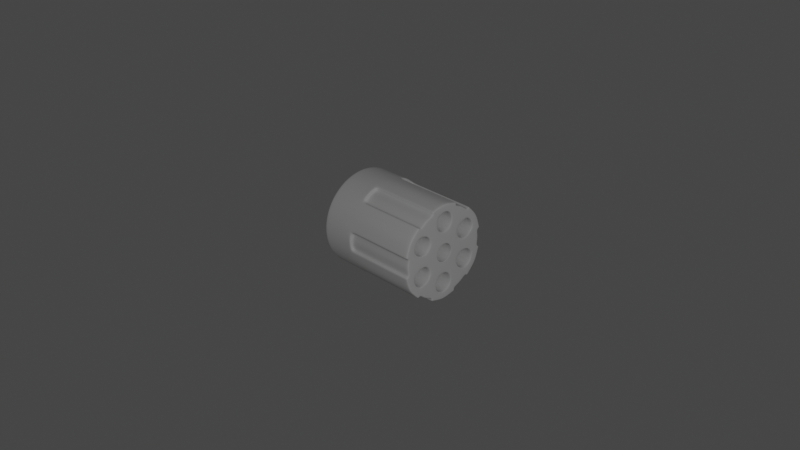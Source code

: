 # Source: revolver-cylinder.blend  (saved by Blender 2.83.20; exported with 4.5.12 LTS)
import bpy
from mathutils import Matrix  # noqa: F401  (used for matrix-valued properties, if any)

bpy.ops.wm.read_factory_settings(use_empty=True)
scene = bpy.context.scene
scene.name = 'Scene'

# ---- collections
col_collection = bpy.data.collections.new('Collection'); scene.collection.children.link(col_collection)

# ---- node groups
ng_auto_smooth = bpy.data.node_groups.new('Auto Smooth', 'GeometryNodeTree')
_s = ng_auto_smooth.interface.new_socket(name='Geometry', in_out='OUTPUT', socket_type='NodeSocketGeometry')
_s = ng_auto_smooth.interface.new_socket(name='Geometry', in_out='INPUT', socket_type='NodeSocketGeometry')
_s = ng_auto_smooth.interface.new_socket(name='Angle', in_out='INPUT', socket_type='NodeSocketFloat')
_s.subtype = 'ANGLE'
_s.min_value = 0.0
_s.max_value = 3.142
ng_auto_smooth.is_modifier = True
_N = ng_auto_smooth.nodes; _L = ng_auto_smooth.links
n0 = _N.new('NodeGroupOutput'); n0.name = 'Group Output'; n0.location = (480, -100)
n1 = _N.new('NodeGroupInput'); n1.name = 'Group Input'; n1.location = (-420, -300)
n2 = _N.new('NodeGroupInput'); n2.name = 'Group Input.001'; n2.location = (-60, -100)
n3 = _N.new('GeometryNodeSetShadeSmooth'); n3.name = 'Set Shade Smooth'; n3.location = (120, -100)
n3.domain = 'EDGE'
n4 = _N.new('GeometryNodeSetShadeSmooth'); n4.name = 'Set Shade Smooth.001'; n4.location = (300, -100)
n5 = _N.new('GeometryNodeInputMeshEdgeAngle'); n5.name = 'Edge Angle'; n5.location = (-420, -220)
n6 = _N.new('GeometryNodeInputEdgeSmooth'); n6.name = 'Is Edge Smooth'; n6.location = (-60, -160)
n7 = _N.new('GeometryNodeInputShadeSmooth'); n7.name = 'Is Face Smooth'; n7.location = (-240, -340)
n8 = _N.new('FunctionNodeBooleanMath'); n8.name = 'Boolean Math'; n8.location = (-60, -220)
n9 = _N.new('FunctionNodeCompare'); n9.name = 'Compare'; n9.location = (-240, -180)
n9.operation = 'LESS_EQUAL'
_L.new(n5.outputs[0], n9.inputs[0])
_L.new(n4.outputs[0], n0.inputs[0])
_L.new(n1.outputs[1], n9.inputs[1])
_L.new(n9.outputs[0], n8.inputs[0])
_L.new(n7.outputs[0], n8.inputs[1])
_L.new(n2.outputs[0], n3.inputs[0])
_L.new(n6.outputs[0], n3.inputs[1])
_L.new(n3.outputs[0], n4.inputs[0])
_L.new(n8.outputs[0], n3.inputs[2])
n0.is_active_output = True

# ---- world
world_world = bpy.data.worlds.new('World'); scene.world = world_world
world_world.use_nodes = True; world_world.node_tree.nodes.clear()
_N = world_world.node_tree.nodes; _L = world_world.node_tree.links
n0 = _N.new('ShaderNodeOutputWorld'); n0.name = 'World Output'; n0.location = (300, 300)
n1 = _N.new('ShaderNodeBackground'); n1.name = 'Background'; n1.location = (10, 300)
n1.inputs[0].default_value = (0.05088, 0.05088, 0.05088, 1.0)
_L.new(n1.outputs[0], n0.inputs[0])
n0.is_active_output = True
world_world.color = (0.05088, 0.05088, 0.05088)
world_world.use_sun_shadow = False
world_world.sun_shadow_jitter_overblur = 0.0

# ---- cameras
cam_camera = bpy.data.cameras.new('Camera')
cam_camera.clip_end = 100.0
cam_camera.ortho_scale = 7.314

# ---- lights
light_light = bpy.data.lights.new('Light', 'POINT')
light_light.transmission_factor = 0.0
light_light.energy = 1000.0
light_light.shadow_soft_size = 0.1
light_light.shadow_maximum_resolution = 0.006
light_light.use_absolute_resolution = True

# ---- meshes
me_circle = bpy.data.meshes.new('Circle')
me_circle.from_pydata([(0.8513, 0.4915, -1.018), (0.4915, 0.8513, -1.018), (0.1902, 0.1098, -1.018), (0.1098, 0.1902, -1.018), (0.5715, 0.33, -1.018), (0.5, 0.866, 1.197), (0.2121, 0.05684, -1.018), (0.1553, 0.1553, -1.018), (0.05684, 0.2121, -1.018), (0.9495, 0.2544, -1.018), (0.6951, 0.6951, -1.018), (0.2544, 0.9495, -1.018), (0.4242, 0.2449, -1.018), (0.2117, 0.3667, -1.018), (0.7188, 0.415, -1.018), (0.4151, 0.7189, -1.018), (0.1373, 0.6445, -1.018), (0.4895, 0.4411, -1.018), (0.6268, 0.2034, -1.018), (0.483, 0.1438, -1.018), (0.366, 0.3463, -1.018), (0.1169, 0.4901, -1.018), (0.2607, 0.7392, -1.018), (0.5098, 0.5954, -1.018), (0.7706, 0.1438, -1.018), (0.1935, 0.1117, -0.9777), (0.1117, 0.1935, -0.9777), (0.2085, 0.05586, -0.9777), (0.1526, 0.1526, -0.9777), (0.05586, 0.2085, -0.9777), (0.933, 0.25, 1.197), (0.7249, 0.6411, 1.197), (0.25, 0.933, 1.197), (0.2117, 0.3667, 1.197), (0.4151, 0.7189, 1.197), (0.1373, 0.6445, 1.197), (0.4895, 0.4411, 1.197), (0.6268, 0.2034, 1.197), (0.483, 0.1438, 1.197), (0.366, 0.3463, 1.197), (0.1169, 0.4901, 1.197), (0.2607, 0.7392, 1.197), (0.5098, 0.5954, 1.197), (0.7706, 0.1438, 1.197), (0.1588, 0.0917, -0.9777), (0.0917, 0.1588, -0.9777), (0.1772, 0.04747, -0.9777), (0.1297, 0.1297, -0.9777), (0.04747, 0.1772, -0.9777), (0.866, 0.5, -0.2942), (0.9177, 0.3072, -0.2942), (0.4915, 0.8513, -0.3535), (0.7249, 0.6411, -0.2942), (0.1928, 0.9483, -0.2942), (0.9495, 0.2544, -0.3535), (0.9177, 0.3072, 1.197), (0.6951, 0.6951, -0.3535), (0.683, 0.683, 1.197), (0.2544, 0.9495, -0.3535), (0.1928, 0.9483, 1.197), (0.8513, 0.4915, -0.3535), (0.1741, 0.8785, 1.197), (0.8034, 0.4638, 1.197), (0.8478, 0.2885, 1.197), (0.6737, 0.59, 1.197), (0.8034, 0.4638, -0.2942), (0.8478, 0.2885, -0.2942), (0.6737, 0.59, -0.2942), (0.1741, 0.8785, -0.2942), (0.1588, 0.0917, 1.197), (0.0917, 0.1588, 1.197), (0.1772, 0.04747, 1.197), (0.1297, 0.1297, 1.197), (0.04747, 0.1772, 1.197), (0.4825, 0.2786, 1.197), (0.6429, 0.3712, 1.197), (0.322, 0.1859, 1.197), (0.2121, 0.05684, -0.986), (0.2121, 0.05684, -1.01), (0.1902, 0.1098, -1.01), (0.1902, 0.1098, -0.986), (0.1553, 0.1553, -0.986), (0.1553, 0.1553, -1.01), (0.1098, 0.1902, -1.01), (0.1098, 0.1902, -0.986), (0.05684, 0.2121, -0.986), (0.05684, 0.2121, -1.01), (0.2607, 0.7392, -1.003), (0.1373, 0.6445, -1.003), (0.4151, 0.7189, -1.003), (0.4895, 0.4411, -1.003), (0.5098, 0.5954, -1.003), (0.366, 0.3463, -1.003), (0.2117, 0.3667, -1.003), (0.1169, 0.4901, -1.003), (0.7706, 0.1438, -1.003), (0.6268, 0.2034, -1.003), (0.483, 0.1438, -1.003), (0.1373, 0.6445, 1.178), (0.5098, 0.5954, 1.178), (0.1169, 0.4901, 1.178), (0.2607, 0.7392, 1.178), (0.4151, 0.7189, 1.178), (0.4895, 0.4411, 1.178), (0.366, 0.3463, 1.178), (0.2117, 0.3667, 1.178), (0.6268, 0.2034, 1.18), (0.483, 0.1438, 1.18), (0.7706, 0.1438, 1.18), (3.805e-07, 0.983, -1.018), (-0.8513, 0.4915, -1.018), (-0.4915, 0.8513, -1.018), (9.726e-08, 0.2196, -1.018), (-0.1902, 0.1098, -1.018), (-0.1098, 0.1902, -1.018), (1.607e-08, 0.6599, -1.018), (-0.5715, 0.33, -1.018), (1.607e-08, 0.2234, -0.9777), (-0.5, 0.866, 1.197), (-0.2121, 0.05684, -1.018), (-0.1553, 0.1553, -1.018), (-0.05684, 0.2121, -1.018), (-0.9495, 0.2544, -1.018), (-0.6951, 0.6951, -1.018), (-0.2544, 0.9495, -1.018), (1.607e-08, 0.83, -1.018), (-0.4242, 0.2449, -1.018), (-0.2117, 0.3667, -1.018), (1.607e-08, 0.4899, -1.018), (-0.7188, 0.415, -1.018), (-0.4151, 0.7189, -1.018), (-0.1373, 0.6445, -1.018), (-0.4895, 0.4411, -1.018), (-0.6268, 0.2034, -1.018), (-0.483, 0.1438, -1.018), (-0.366, 0.3463, -1.018), (-0.1169, 0.4901, -1.018), (-0.2607, 0.7392, -1.018), (-0.5098, 0.5954, -1.018), (-0.7706, 0.1438, -1.018), (-0.1935, 0.1117, -0.9777), (-0.1117, 0.1935, -0.9777), (-0.2085, 0.05586, -0.9777), (-0.1526, 0.1526, -0.9777), (-0.05586, 0.2085, -0.9777), (-0.933, 0.25, 1.197), (-0.7249, 0.6411, 1.197), (-0.25, 0.933, 1.197), (-0.2117, 0.3667, 1.197), (-0.4151, 0.7189, 1.197), (-0.1373, 0.6445, 1.197), (-0.4895, 0.4411, 1.197), (-0.6268, 0.2034, 1.197), (-0.483, 0.1438, 1.197), (-0.366, 0.3463, 1.197), (-0.1169, 0.4901, 1.197), (-0.2607, 0.7392, 1.197), (-0.5098, 0.5954, 1.197), (-0.7706, 0.1438, 1.197), (-4.928e-08, 0.1834, -0.9777), (-0.1588, 0.0917, -0.9777), (-0.0917, 0.1588, -0.9777), (-0.1772, 0.04747, -0.9777), (-0.1297, 0.1297, -0.9777), (-0.04747, 0.1772, -0.9777), (-3.508e-07, 0.983, -0.3535), (-0.866, 0.5, -0.2942), (-0.9177, 0.3072, -0.2942), (-0.4915, 0.8513, -0.3535), (-0.7249, 0.6411, -0.2942), (-0.1928, 0.9483, -0.2942), (-0.9495, 0.2544, -0.3535), (-0.9177, 0.3072, 1.197), (-0.6951, 0.6951, -0.3535), (-0.683, 0.683, 1.197), (-0.2544, 0.9495, -0.3535), (-0.1928, 0.9483, 1.197), (-0.8513, 0.4915, -0.3535), (1.607e-08, 1.0, -0.2942), (1.607e-08, 0.9277, 1.197), (-0.1741, 0.8785, 1.197), (-0.8034, 0.4638, 1.197), (-0.8478, 0.2885, 1.197), (-0.6737, 0.59, 1.197), (1.607e-08, 0.9277, -0.2942), (-0.8034, 0.4638, -0.2942), (-0.8478, 0.2885, -0.2942), (-0.6737, 0.59, -0.2942), (-0.1741, 0.8785, -0.2942), (1.059e-07, 0.1834, 1.197), (-0.1588, 0.0917, 1.197), (-0.0917, 0.1588, 1.197), (-0.1772, 0.04747, 1.197), (-0.1297, 0.1297, 1.197), (-0.04747, 0.1772, 1.197), (1.607e-08, 0.5571, 1.197), (1.607e-08, 0.7424, 1.197), (-0.4825, 0.2786, 1.197), (-0.6429, 0.3712, 1.197), (-0.322, 0.1859, 1.197), (1.607e-08, 0.3719, 1.197), (-0.2121, 0.05684, -0.986), (-0.2121, 0.05684, -1.01), (-0.1902, 0.1098, -1.01), (-0.1902, 0.1098, -0.986), (-0.1553, 0.1553, -0.986), (-0.1553, 0.1553, -1.01), (-0.1098, 0.1902, -1.01), (-0.1098, 0.1902, -0.986), (-0.05684, 0.2121, -0.986), (-0.05684, 0.2121, -1.01), (1.17e-07, 0.2196, -1.01), (1.17e-07, 0.2196, -0.986), (-0.2607, 0.7392, -1.003), (-0.1373, 0.6445, -1.003), (-0.4151, 0.7189, -1.003), (-0.4895, 0.4411, -1.003), (-0.5098, 0.5954, -1.003), (-0.366, 0.3463, -1.003), (-0.2117, 0.3667, -1.003), (-0.1169, 0.4901, -1.003), (-0.7706, 0.1438, -1.003), (-0.6268, 0.2034, -1.003), (-0.483, 0.1438, -1.003), (-0.1373, 0.6445, 1.178), (-0.5098, 0.5954, 1.178), (-0.1169, 0.4901, 1.178), (-0.2607, 0.7392, 1.178), (-0.4151, 0.7189, 1.178), (-0.4895, 0.4411, 1.178), (-0.366, 0.3463, 1.178), (-0.2117, 0.3667, 1.178), (-0.6268, 0.2034, 1.18), (-0.483, 0.1438, 1.18), (-0.7706, 0.1438, 1.18), (0.983, -3.685e-07, -1.018), (0.8513, -0.4915, -1.018), (0.4915, -0.8513, -1.018), (0.2196, -8.825e-08, -1.018), (0.1902, -0.1098, -1.018), (0.1098, -0.1902, -1.018), (0.5715, -0.33, -1.018), (0.5, -0.866, 1.197), (1.0, 2.098e-09, 1.197), (0.2121, -0.05684, -1.018), (0.1553, -0.1553, -1.018), (0.05684, -0.2121, -1.018), (0.9495, -0.2544, -1.018), (0.6951, -0.6951, -1.018), (0.2544, -0.9495, -1.018), (0.4234, 2.098e-09, -1.018), (0.4242, -0.2449, -1.018), (0.2117, -0.3667, -1.018), (0.8301, 2.098e-09, -1.018), (0.7188, -0.415, -1.018), (0.4151, -0.7189, -1.018), (0.1373, -0.6445, -1.018), (0.4895, -0.4411, -1.018), (0.6268, -0.2034, -1.018), (0.483, -0.1438, -1.018), (0.366, -0.3463, -1.018), (0.1169, -0.4901, -1.018), (0.2607, -0.7392, -1.018), (0.5098, -0.5954, -1.018), (0.7706, -0.1438, -1.018), (0.2234, 2.098e-09, -0.9777), (0.1935, -0.1117, -0.9777), (0.1117, -0.1935, -0.9777), (0.2085, -0.05586, -0.9777), (0.1526, -0.1526, -0.9777), (0.05586, -0.2085, -0.9777), (0.933, -0.25, 1.197), (0.7249, -0.6411, 1.197), (0.25, -0.933, 1.197), (0.4234, 2.098e-09, 1.197), (0.2117, -0.3667, 1.197), (0.8301, 2.098e-09, 1.197), (0.4151, -0.7189, 1.197), (0.1373, -0.6445, 1.197), (0.4895, -0.4411, 1.197), (0.6268, -0.2034, 1.197), (0.483, -0.1438, 1.197), (0.366, -0.3463, 1.197), (0.1169, -0.4901, 1.197), (0.2607, -0.7392, 1.197), (0.5098, -0.5954, 1.197), (0.7706, -0.1438, 1.197), (0.1834, 7.366e-08, -0.9777), (0.1588, -0.0917, -0.9777), (0.0917, -0.1588, -0.9777), (0.1772, -0.04747, -0.9777), (0.1297, -0.1297, -0.9777), (0.04747, -0.1772, -0.9777), (0.983, 3.64e-07, -0.3535), (0.866, -0.5, -0.2942), (0.9177, -0.3072, -0.2942), (0.4915, -0.8513, -0.3535), (0.7249, -0.6411, -0.2942), (0.1928, -0.9483, -0.2942), (0.9495, -0.2544, -0.3535), (0.9177, -0.3072, 1.197), (0.6951, -0.6951, -0.3535), (0.683, -0.683, 1.197), (0.2544, -0.9495, -0.3535), (0.1928, -0.9483, 1.197), (0.8513, -0.4915, -0.3535), (0.1741, -0.8785, 1.197), (0.8034, -0.4638, 1.197), (0.8478, -0.2885, 1.197), (0.6737, -0.59, 1.197), (0.8034, -0.4638, -0.2942), (0.8478, -0.2885, -0.2942), (0.6737, -0.59, -0.2942), (0.1741, -0.8785, -0.2942), (0.1834, -8.681e-08, 1.197), (0.1588, -0.0917, 1.197), (0.0917, -0.1588, 1.197), (0.1772, -0.04747, 1.197), (0.1297, -0.1297, 1.197), (0.04747, -0.1772, 1.197), (0.4825, -0.2786, 1.197), (0.6429, -0.3712, 1.197), (0.322, -0.1859, 1.197), (0.2196, -1.104e-07, -1.01), (0.2196, -1.104e-07, -0.986), (0.2121, -0.05684, -0.986), (0.2121, -0.05684, -1.01), (0.1902, -0.1098, -1.01), (0.1902, -0.1098, -0.986), (0.1553, -0.1553, -0.986), (0.1553, -0.1553, -1.01), (0.1098, -0.1902, -1.01), (0.1098, -0.1902, -0.986), (0.05684, -0.2121, -0.986), (0.05684, -0.2121, -1.01), (0.2607, -0.7392, -1.003), (0.1373, -0.6445, -1.003), (0.4151, -0.7189, -1.003), (0.4895, -0.4411, -1.003), (0.5098, -0.5954, -1.003), (0.366, -0.3463, -1.003), (0.2117, -0.3667, -1.003), (0.1169, -0.4901, -1.003), (0.7706, -0.1438, -1.003), (0.6268, -0.2034, -1.003), (0.8301, 2.098e-09, -1.003), (0.4234, 2.098e-09, -1.003), (0.483, -0.1438, -1.003), (0.1373, -0.6445, 1.178), (0.5098, -0.5954, 1.178), (0.1169, -0.4901, 1.178), (0.2607, -0.7392, 1.178), (0.4151, -0.7189, 1.178), (0.4895, -0.4411, 1.178), (0.366, -0.3463, 1.178), (0.2117, -0.3667, 1.178), (0.6268, -0.2034, 1.18), (0.483, -0.1438, 1.18), (0.7706, -0.1438, 1.18), (0.8301, 2.098e-09, 1.18), (0.4234, 2.098e-09, 1.18), (-3.682e-07, -0.983, -1.018), (-0.983, 3.801e-07, -1.018), (-0.8513, -0.4915, -1.018), (-0.4915, -0.8513, -1.018), (-6.885e-08, -0.2196, -1.018), (-0.2196, 7.786e-08, -1.018), (-0.1902, -0.1098, -1.018), (-0.1098, -0.1902, -1.018), (1.607e-08, -0.6599, -1.018), (-0.5715, -0.33, -1.018), (1.607e-08, -0.2234, -0.9777), (-0.5, -0.866, 1.197), (-1.0, 2.098e-09, 1.197), (-0.2121, -0.05684, -1.018), (-0.1553, -0.1553, -1.018), (-0.05684, -0.2121, -1.018), (-0.9495, -0.2544, -1.018), (-0.6951, -0.6951, -1.018), (-0.2544, -0.9495, -1.018), (1.607e-08, -0.83, -1.018), (-0.4234, 2.098e-09, -1.018), (-0.4242, -0.2449, -1.018), (-0.2117, -0.3667, -1.018), (1.607e-08, -0.4899, -1.018), (-0.8301, 2.098e-09, -1.018), (-0.7188, -0.415, -1.018), (-0.4151, -0.7189, -1.018), (-0.1373, -0.6445, -1.018), (-0.4895, -0.4411, -1.018), (-0.6268, -0.2034, -1.018), (-0.483, -0.1438, -1.018), (-0.366, -0.3463, -1.018), (-0.1169, -0.4901, -1.018), (-0.2607, -0.7392, -1.018), (-0.5098, -0.5954, -1.018), (-0.7706, -0.1438, -1.018), (-0.2234, 2.098e-09, -0.9777), (-0.1935, -0.1117, -0.9777), (-0.1117, -0.1935, -0.9777), (-0.2085, -0.05586, -0.9777), (-0.1526, -0.1526, -0.9777), (-0.05586, -0.2085, -0.9777), (-0.933, -0.25, 1.197), (-0.7249, -0.6411, 1.197), (-0.25, -0.933, 1.197), (-0.4234, 2.098e-09, 1.197), (-0.2117, -0.3667, 1.197), (-0.8301, 2.098e-09, 1.197), (-0.4151, -0.7189, 1.197), (-0.1373, -0.6445, 1.197), (-0.4895, -0.4411, 1.197), (-0.6268, -0.2034, 1.197), (-0.483, -0.1438, 1.197), (-0.366, -0.3463, 1.197), (-0.1169, -0.4901, 1.197), (-0.2607, -0.7392, 1.197), (-0.5098, -0.5954, 1.197), (-0.7706, -0.1438, 1.197), (9.259e-08, -0.1834, -0.9777), (-0.1834, -6.822e-08, -0.9777), (-0.1588, -0.0917, -0.9777), (-0.0917, -0.1588, -0.9777), (-0.1772, -0.04747, -0.9777), (-0.1297, -0.1297, -0.9777), (-0.04747, -0.1772, -0.9777), (3.978e-07, -0.983, -0.3535), (-0.983, -3.846e-07, -0.3535), (-0.866, -0.5, -0.2942), (-0.9177, -0.3072, -0.2942), (-0.4915, -0.8513, -0.3535), (-0.7249, -0.6411, -0.2942), (-0.1928, -0.9483, -0.2942), (-0.9495, -0.2544, -0.3535), (-0.9177, -0.3072, 1.197), (-0.6951, -0.6951, -0.3535), (-0.683, -0.683, 1.197), (-0.2544, -0.9495, -0.3535), (-0.1928, -0.9483, 1.197), (-0.8513, -0.4915, -0.3535), (1.607e-08, -1.0, -0.2942), (1.607e-08, -0.9277, 1.197), (-0.1741, -0.8785, 1.197), (-0.8034, -0.4638, 1.197), (-0.8478, -0.2885, 1.197), (-0.6737, -0.59, 1.197), (1.607e-08, -0.9277, -0.2942), (-0.8034, -0.4638, -0.2942), (-0.8478, -0.2885, -0.2942), (-0.6737, -0.59, -0.2942), (-0.1741, -0.8785, -0.2942), (-7.75e-08, -0.1834, 1.197), (-0.1834, 9.66e-08, 1.197), (-0.1588, -0.0917, 1.197), (-0.0917, -0.1588, 1.197), (-0.1772, -0.04747, 1.197), (-0.1297, -0.1297, 1.197), (-0.04747, -0.1772, 1.197), (1.607e-08, -0.5571, 1.197), (1.607e-08, -0.7424, 1.197), (-0.4825, -0.2786, 1.197), (-0.6429, -0.3712, 1.197), (-0.322, -0.1859, 1.197), (1.607e-08, -0.3719, 1.197), (-0.2196, 9.531e-08, -1.01), (-0.2196, 9.531e-08, -0.986), (-0.2121, -0.05684, -0.986), (-0.2121, -0.05684, -1.01), (-0.1902, -0.1098, -1.01), (-0.1902, -0.1098, -0.986), (-0.1553, -0.1553, -0.986), (-0.1553, -0.1553, -1.01), (-0.1098, -0.1902, -1.01), (-0.1098, -0.1902, -0.986), (-0.05684, -0.2121, -0.986), (-0.05684, -0.2121, -1.01), (-8.863e-08, -0.2196, -1.01), (-8.863e-08, -0.2196, -0.986), (-0.2607, -0.7392, -1.003), (-0.1373, -0.6445, -1.003), (-0.4151, -0.7189, -1.003), (-0.4895, -0.4411, -1.003), (-0.5098, -0.5954, -1.003), (-0.366, -0.3463, -1.003), (-0.2117, -0.3667, -1.003), (-0.1169, -0.4901, -1.003), (-0.7706, -0.1438, -1.003), (-0.6268, -0.2034, -1.003), (-0.8301, 2.098e-09, -1.003), (-0.4234, 2.098e-09, -1.003), (-0.483, -0.1438, -1.003), (-0.1373, -0.6445, 1.178), (-0.5098, -0.5954, 1.178), (-0.1169, -0.4901, 1.178), (-0.2607, -0.7392, 1.178), (-0.4151, -0.7189, 1.178), (-0.4895, -0.4411, 1.178), (-0.366, -0.3463, 1.178), (-0.2117, -0.3667, 1.178), (-0.6268, -0.2034, 1.18), (-0.483, -0.1438, 1.18), (-0.7706, -0.1438, 1.18), (-0.8301, 2.098e-09, 1.18), (-0.4234, 2.098e-09, 1.18), (0.983, 3.59e-07, -0.9945), (0.8513, 0.4915, -0.9945), (0.4915, 0.8513, -0.9945), (-3.533e-07, 0.983, -0.9945), (0.9495, 0.2544, -0.9945), (0.6951, 0.6951, -0.9945), (0.2544, 0.9495, -0.9945), (-0.983, -3.896e-07, -0.9945), (-0.8513, 0.4915, -0.9945), (-0.4915, 0.8513, -0.9945), (-0.9495, 0.2544, -0.9945), (-0.6951, 0.6951, -0.9945), (-0.2544, 0.9495, -0.9945), (0.8513, -0.4915, -0.9945), (0.4915, -0.8513, -0.9945), (3.954e-07, -0.983, -0.9945), (0.9495, -0.2544, -0.9945), (0.6951, -0.6951, -0.9945), (0.2544, -0.9495, -0.9945), (-0.8513, -0.4915, -0.9945), (-0.4915, -0.8513, -0.9945), (-0.9495, -0.2544, -0.9945), (-0.6951, -0.6951, -0.9945), (-0.2544, -0.9495, -0.9945), (0.933, 0.25, -0.2423), (0.683, 0.683, -0.2423), (0.25, 0.933, -0.2423), (1.0, 2.098e-09, -0.2423), (0.5, 0.866, -0.2423), (0.9177, 0.3072, -0.1873), (0.7249, 0.6411, -0.1873), (0.1928, 0.9483, -0.1873), (1.607e-08, 0.9277, -0.1873), (0.8034, 0.4638, -0.1873), (0.8478, 0.2885, -0.1873), (0.6737, 0.59, -0.1873), (0.1741, 0.8785, -0.1873), (-0.933, 0.25, -0.2423), (-0.683, 0.683, -0.2423), (-0.25, 0.933, -0.2423), (-1.0, 2.098e-09, -0.2423), (-0.5, 0.866, -0.2423), (-0.9177, 0.3072, -0.1873), (-0.7249, 0.6411, -0.1873), (-0.1928, 0.9483, -0.1873), (-0.8034, 0.4638, -0.1873), (-0.8478, 0.2885, -0.1873), (-0.6737, 0.59, -0.1873), (-0.1741, 0.8785, -0.1873), (0.933, -0.25, -0.2423), (0.683, -0.683, -0.2423), (0.25, -0.933, -0.2423), (0.5, -0.866, -0.2423), (0.9177, -0.3072, -0.1873), (0.7249, -0.6411, -0.1873), (0.1928, -0.9483, -0.1873), (1.607e-08, -0.9277, -0.1873), (0.8034, -0.4638, -0.1873), (0.8478, -0.2885, -0.1873), (0.6737, -0.59, -0.1873), (0.1741, -0.8785, -0.1873), (-0.933, -0.25, -0.2423), (-0.683, -0.683, -0.2423), (-0.25, -0.933, -0.2423), (-0.5, -0.866, -0.2423), (-0.9177, -0.3072, -0.1873), (-0.7249, -0.6411, -0.1873), (-0.1928, -0.9483, -0.1873), (-0.8034, -0.4638, -0.1873), (-0.8478, -0.2885, -0.1873), (-0.6737, -0.59, -0.1873), (-0.1741, -0.8785, -0.1873), (0.933, 0.25, 1.173), (0.683, 0.683, 1.173), (0.25, 0.933, 1.173), (0.9177, 0.3072, 1.174), (0.7249, 0.6411, 1.174), (0.1928, 0.9483, 1.174), (1.607e-08, 0.9277, 1.174), (0.8478, 0.2885, 1.174), (0.6737, 0.59, 1.174), (0.1741, 0.8785, 1.174), (-0.933, 0.25, 1.173), (-0.683, 0.683, 1.173), (-0.25, 0.933, 1.173), (-0.9177, 0.3072, 1.174), (-0.7249, 0.6411, 1.174), (-0.1928, 0.9483, 1.174), (-0.8478, 0.2885, 1.174), (-0.6737, 0.59, 1.174), (-0.1741, 0.8785, 1.174), (0.933, -0.25, 1.173), (0.683, -0.683, 1.173), (0.25, -0.933, 1.173), (0.9177, -0.3072, 1.174), (0.7249, -0.6411, 1.174), (0.1928, -0.9483, 1.174), (1.607e-08, -0.9277, 1.174), (0.8478, -0.2885, 1.174), (0.6737, -0.59, 1.174), (0.1741, -0.8785, 1.174), (-0.933, -0.25, 1.173), (-0.683, -0.683, 1.173), (-0.25, -0.933, 1.173), (-0.9177, -0.3072, 1.174), (-0.7249, -0.6411, 1.174), (-0.1928, -0.9483, 1.174), (-0.8478, -0.2885, 1.174), (-0.6737, -0.59, 1.174), (-0.1741, -0.8785, 1.174), (1.0, 2.098e-09, 1.173), (0.5, 0.866, 1.173), (0.8034, 0.4638, 1.174), (-1.0, 2.098e-09, 1.173), (-0.5, 0.866, 1.173), (-0.8034, 0.4638, 1.174), (0.5, -0.866, 1.173), (0.8034, -0.4638, 1.174), (-0.5, -0.866, 1.173), (-0.8034, -0.4638, 1.174), (0.0005372, 0.1937, 1.197), (0.168, 0.09637, 1.197), (0.1373, 0.1366, 1.197), (0.0973, 0.1675, 1.197), (0.05065, 0.1869, 1.197), (0.1872, 0.04961, 1.197), (0.1937, -0.0005371, 1.197), (-0.1675, 0.0973, 1.197), (-0.1366, 0.1373, 1.197), (-0.09637, 0.168, 1.197), (-0.04961, 0.1872, 1.197), (-0.1869, 0.05065, 1.197), (-0.1937, 0.0005371, 1.197), (-0.0005371, -0.1937, 1.197), (0.1675, -0.0973, 1.197), (0.1366, -0.1373, 1.197), (0.09637, -0.168, 1.197), (0.04961, -0.1872, 1.197), (0.1869, -0.05065, 1.197), (-0.168, -0.09637, 1.197), (-0.1373, -0.1366, 1.197), (-0.0973, -0.1675, 1.197), (-0.05065, -0.1869, 1.197), (-0.1872, -0.04961, 1.197), (0.1588, 0.0917, 1.177), (0.1297, 0.1297, 1.177), (0.1834, 8.798e-08, 1.177), (0.1772, 0.04747, 1.177), (0.04747, 0.1772, 1.177), (-7.229e-08, 0.1834, 1.177), (0.0917, 0.1588, 1.177), (-0.1588, 0.0917, 1.177), (-0.1297, 0.1297, 1.177), (-0.1834, -8.378e-08, 1.177), (-0.1772, 0.04747, 1.177), (-0.04747, 0.1772, 1.177), (-0.0917, 0.1588, 1.177), (0.1588, -0.0917, 1.177), (0.1297, -0.1297, 1.177), (0.1772, -0.04747, 1.177), (0.04747, -0.1772, 1.177), (9.946e-08, -0.1834, 1.177), (0.0917, -0.1588, 1.177), (-0.1588, -0.0917, 1.177), (-0.1297, -0.1297, 1.177), (-0.1772, -0.04747, 1.177), (-0.04747, -0.1772, 1.177), (-0.0917, -0.1588, 1.177), (0.1588, 0.0917, -0.9635), (0.1834, 7.366e-08, -0.9635), (0.04747, 0.1772, -0.9635), (-0.1588, 0.0917, -0.9635), (-0.1834, -6.822e-08, -0.9635), (-0.04747, 0.1772, -0.9635), (0.1588, -0.0917, -0.9635), (0.04747, -0.1772, -0.9635), (-0.1588, -0.0917, -0.9635), (-0.04747, -0.1772, -0.9635), (0.1297, 0.1297, -0.9635), (0.1772, 0.04747, -0.9635), (-4.928e-08, 0.1834, -0.9635), (0.0917, 0.1588, -0.9635), (-0.1297, 0.1297, -0.9635), (-0.1772, 0.04747, -0.9635), (-0.0917, 0.1588, -0.9635), (0.1297, -0.1297, -0.9635), (0.1772, -0.04747, -0.9635), (9.259e-08, -0.1834, -0.9635), (0.0917, -0.1588, -0.9635), (-0.1297, -0.1297, -0.9635), (-0.1772, -0.04747, -0.9635), (-0.0917, -0.1588, -0.9635)], [], [(84, 26, 29, 85), (106, 37, 38, 107), (80, 25, 28, 81), (24, 9, 235, 253), (23, 10, 0, 14), (22, 11, 1, 15), (178, 184, 68, 53), (20, 17, 4, 12), (615, 5, 57, 577), (104, 39, 36, 103), (12, 4, 18, 19), (2, 12, 19, 6), (6, 19, 250, 238), (3, 13, 20, 7), (7, 20, 12, 2), (128, 115, 16, 21), (112, 128, 21, 8), (8, 21, 13, 3), (125, 109, 11, 22), (115, 125, 22, 16), (15, 1, 10, 23), (107, 38, 274, 360), (17, 23, 14, 4), (14, 0, 9, 24), (4, 14, 24, 18), (359, 276, 43, 108), (324, 265, 27, 77), (49, 65, 66, 50), (108, 43, 37, 106), (85, 29, 117, 212), (99, 42, 34, 102), (81, 28, 26, 84), (103, 36, 42, 99), (77, 27, 25, 80), (102, 34, 41, 101), (101, 41, 35, 98), (105, 33, 39, 104), (98, 35, 40, 100), (652, 73, 189, 653), (576, 30, 243, 614), (100, 40, 33, 105), (578, 32, 5, 615), (29, 48, 159, 117), (28, 47, 45, 26), (26, 45, 48, 29), (27, 46, 44, 25), (25, 44, 47, 28), (265, 287, 46, 27), (510, 58, 51, 506), (509, 56, 60, 505), (508, 54, 293, 504), (505, 60, 54, 508), (506, 51, 56, 509), (507, 165, 58, 510), (533, 528, 54, 50), (580, 577, 57, 31), (535, 530, 58, 53), (49, 60, 56, 52), (50, 54, 60, 49), (53, 58, 165, 178), (582, 179, 61, 585), (616, 62, 63, 583), (584, 64, 62, 616), (579, 583, 63, 55), (534, 539, 67, 52), (650, 314, 71, 651), (581, 585, 61, 59), (52, 67, 65, 49), (648, 69, 72, 649), (649, 72, 70, 654), (651, 71, 69, 648), (654, 70, 73, 652), (39, 76, 74, 36), (36, 74, 75, 42), (62, 64, 42, 75), (57, 42, 64, 31), (42, 57, 5, 34), (34, 5, 32, 41), (32, 59, 61, 41), (61, 179, 196, 41), (35, 41, 196, 195), (40, 35, 195, 200), (625, 76, 39, 626), (626, 627, 70, 72), (628, 627, 33, 40), (624, 628, 40, 200), (625, 629, 38, 76), (629, 630, 274, 38), (38, 37, 74, 76), (37, 43, 75, 74), (62, 75, 43, 63), (30, 55, 63, 43), (276, 243, 30, 43), (6, 78, 79, 2), (78, 77, 80, 79), (7, 82, 83, 3), (82, 81, 84, 83), (8, 86, 211, 112), (86, 85, 212, 211), (238, 323, 78, 6), (323, 324, 77, 78), (2, 79, 82, 7), (79, 80, 81, 82), (3, 83, 86, 8), (83, 84, 85, 86), (21, 94, 93, 13), (16, 88, 94, 21), (13, 93, 92, 20), (22, 87, 88, 16), (15, 89, 87, 22), (17, 90, 91, 23), (23, 91, 89, 15), (20, 92, 90, 17), (24, 95, 96, 18), (253, 345, 95, 24), (19, 97, 346, 250), (18, 96, 97, 19), (94, 100, 105, 93), (88, 98, 100, 94), (93, 105, 104, 92), (87, 101, 98, 88), (89, 102, 101, 87), (90, 103, 99, 91), (91, 99, 102, 89), (92, 104, 103, 90), (95, 108, 106, 96), (345, 359, 108, 95), (97, 107, 360, 346), (96, 106, 107, 97), (208, 209, 144, 141), (232, 233, 153, 152), (204, 205, 143, 140), (139, 385, 362, 122), (138, 129, 110, 123), (137, 130, 111, 124), (178, 170, 188, 184), (135, 126, 116, 132), (618, 587, 174, 118), (230, 229, 151, 154), (126, 134, 133, 116), (113, 119, 134, 126), (119, 366, 381, 134), (114, 120, 135, 127), (120, 113, 126, 135), (128, 136, 131, 115), (112, 121, 136, 128), (121, 114, 127, 136), (125, 137, 124, 109), (115, 131, 137, 125), (130, 138, 123, 111), (233, 503, 406, 153), (132, 116, 129, 138), (129, 139, 122, 110), (116, 133, 139, 129), (502, 234, 158, 408), (465, 201, 142, 397), (166, 167, 186, 185), (234, 232, 152, 158), (209, 212, 117, 144), (225, 228, 149, 157), (205, 208, 141, 143), (229, 225, 157, 151), (201, 204, 140, 142), (228, 227, 156, 149), (227, 224, 150, 156), (231, 230, 154, 148), (224, 226, 155, 150), (659, 653, 189, 194), (586, 617, 373, 145), (226, 231, 148, 155), (588, 618, 118, 147), (144, 117, 159, 164), (143, 141, 161, 163), (141, 144, 164, 161), (142, 140, 160, 162), (140, 143, 163, 160), (397, 142, 162, 420), (516, 513, 168, 175), (515, 512, 177, 173), (514, 511, 427, 171), (512, 514, 171, 177), (513, 515, 173, 168), (507, 516, 175, 165), (546, 167, 171, 541), (590, 146, 174, 587), (548, 170, 175, 543), (166, 169, 173, 177), (167, 166, 177, 171), (170, 178, 165, 175), (582, 594, 180, 179), (619, 592, 182, 181), (593, 619, 181, 183), (589, 172, 182, 592), (547, 169, 187, 551), (657, 658, 192, 452), (591, 176, 180, 594), (169, 166, 185, 187), (655, 656, 193, 190), (656, 660, 191, 193), (658, 655, 190, 192), (660, 659, 194, 191), (154, 151, 197, 199), (151, 157, 198, 197), (181, 198, 157, 183), (174, 146, 183, 157), (157, 149, 118, 174), (149, 156, 147, 118), (147, 156, 180, 176), (180, 156, 196, 179), (150, 195, 196, 156), (155, 200, 195, 150), (631, 632, 154, 199), (632, 193, 191, 633), (634, 155, 148, 633), (624, 200, 155, 634), (631, 199, 153, 635), (635, 153, 406, 636), (153, 199, 197, 152), (152, 197, 198, 158), (181, 182, 158, 198), (145, 158, 182, 172), (408, 158, 145, 373), (119, 113, 203, 202), (202, 203, 204, 201), (120, 114, 207, 206), (206, 207, 208, 205), (121, 112, 211, 210), (210, 211, 212, 209), (366, 119, 202, 464), (464, 202, 201, 465), (113, 120, 206, 203), (203, 206, 205, 204), (114, 121, 210, 207), (207, 210, 209, 208), (136, 127, 219, 220), (131, 136, 220, 214), (127, 135, 218, 219), (137, 131, 214, 213), (130, 137, 213, 215), (132, 138, 217, 216), (138, 130, 215, 217), (135, 132, 216, 218), (139, 133, 222, 221), (385, 139, 221, 488), (134, 381, 489, 223), (133, 134, 223, 222), (220, 219, 231, 226), (214, 220, 226, 224), (219, 218, 230, 231), (213, 214, 224, 227), (215, 213, 227, 228), (216, 217, 225, 229), (217, 215, 228, 225), (218, 216, 229, 230), (221, 222, 232, 234), (488, 221, 234, 502), (223, 489, 503, 233), (222, 223, 233, 232), (332, 333, 270, 267), (356, 357, 281, 280), (328, 329, 269, 266), (264, 253, 235, 247), (263, 254, 236, 248), (262, 255, 237, 249), (440, 298, 313, 446), (260, 251, 241, 257), (620, 596, 302, 242), (354, 353, 279, 282), (251, 259, 258, 241), (239, 244, 259, 251), (244, 238, 250, 259), (240, 245, 260, 252), (245, 239, 251, 260), (384, 261, 256, 369), (365, 246, 261, 384), (246, 240, 252, 261), (380, 262, 249, 361), (369, 256, 262, 380), (255, 263, 248, 237), (357, 360, 274, 281), (257, 241, 254, 263), (254, 264, 247, 236), (241, 258, 264, 254), (359, 358, 286, 276), (324, 325, 268, 265), (294, 295, 311, 310), (358, 356, 280, 286), (333, 477, 371, 270), (349, 352, 277, 285), (329, 332, 267, 269), (353, 349, 285, 279), (325, 328, 266, 268), (352, 351, 284, 277), (351, 348, 278, 284), (355, 354, 282, 275), (348, 350, 283, 278), (664, 665, 451, 319), (595, 614, 243, 271), (350, 355, 275, 283), (597, 620, 242, 273), (270, 371, 419, 292), (269, 267, 289, 291), (267, 270, 292, 289), (268, 266, 288, 290), (266, 269, 291, 288), (265, 268, 290, 287), (522, 518, 296, 303), (521, 517, 305, 301), (520, 504, 293, 299), (517, 520, 299, 305), (518, 521, 301, 296), (519, 522, 303, 426), (557, 295, 299, 553), (599, 272, 302, 596), (559, 298, 303, 555), (294, 297, 301, 305), (295, 294, 305, 299), (298, 440, 426, 303), (601, 604, 306, 441), (621, 602, 308, 307), (603, 621, 307, 309), (598, 300, 308, 602), (558, 297, 312, 563), (650, 663, 317, 314), (600, 304, 306, 604), (297, 294, 310, 312), (661, 662, 318, 315), (662, 666, 316, 318), (663, 661, 315, 317), (666, 664, 319, 316), (282, 279, 320, 322), (279, 285, 321, 320), (307, 321, 285, 309), (302, 272, 309, 285), (285, 277, 242, 302), (277, 284, 273, 242), (273, 284, 306, 304), (306, 284, 459, 441), (278, 458, 459, 284), (283, 463, 458, 278), (638, 639, 282, 322), (639, 318, 316, 640), (641, 283, 275, 640), (637, 463, 283, 641), (638, 322, 281, 642), (642, 281, 274, 630), (281, 322, 320, 280), (280, 320, 321, 286), (307, 308, 286, 321), (271, 286, 308, 300), (276, 286, 271, 243), (244, 239, 327, 326), (326, 327, 328, 325), (245, 240, 331, 330), (330, 331, 332, 329), (246, 365, 476, 334), (334, 476, 477, 333), (238, 244, 326, 323), (323, 326, 325, 324), (239, 245, 330, 327), (327, 330, 329, 328), (240, 246, 334, 331), (331, 334, 333, 332), (261, 252, 341, 342), (256, 261, 342, 336), (252, 260, 340, 341), (262, 256, 336, 335), (255, 262, 335, 337), (257, 263, 339, 338), (263, 255, 337, 339), (260, 257, 338, 340), (264, 258, 344, 343), (253, 264, 343, 345), (259, 250, 346, 347), (258, 259, 347, 344), (342, 341, 355, 350), (336, 342, 350, 348), (341, 340, 354, 355), (335, 336, 348, 351), (337, 335, 351, 352), (338, 339, 349, 353), (339, 337, 352, 349), (340, 338, 353, 354), (343, 344, 356, 358), (345, 343, 358, 359), (347, 346, 360, 357), (344, 347, 357, 356), (473, 399, 402, 474), (499, 412, 413, 500), (469, 398, 401, 470), (396, 377, 362, 385), (395, 378, 363, 386), (394, 379, 364, 387), (440, 446, 450, 432), (392, 389, 370, 382), (622, 372, 436, 606), (497, 414, 411, 496), (382, 370, 390, 391), (367, 382, 391, 374), (374, 391, 381, 366), (368, 383, 392, 375), (375, 392, 382, 367), (384, 369, 388, 393), (365, 384, 393, 376), (376, 393, 383, 368), (380, 361, 379, 394), (369, 380, 394, 388), (387, 364, 378, 395), (500, 413, 406, 503), (389, 395, 386, 370), (386, 363, 377, 396), (370, 386, 396, 390), (502, 408, 418, 501), (465, 397, 400, 466), (428, 447, 448, 429), (501, 418, 412, 499), (474, 402, 371, 477), (492, 417, 409, 495), (470, 401, 399, 473), (496, 411, 417, 492), (466, 400, 398, 469), (495, 409, 416, 494), (494, 416, 410, 491), (498, 407, 414, 497), (491, 410, 415, 493), (670, 457, 451, 665), (605, 403, 373, 617), (493, 415, 407, 498), (607, 405, 372, 622), (402, 425, 419, 371), (401, 424, 422, 399), (399, 422, 425, 402), (400, 423, 421, 398), (398, 421, 424, 401), (397, 420, 423, 400), (527, 437, 430, 524), (526, 435, 439, 523), (525, 433, 427, 511), (523, 439, 433, 525), (524, 430, 435, 526), (519, 426, 437, 527), (569, 565, 433, 429), (609, 606, 436, 404), (571, 567, 437, 432), (428, 439, 435, 431), (429, 433, 439, 428), (432, 437, 426, 440), (601, 441, 442, 613), (623, 443, 444, 611), (612, 445, 443, 623), (608, 611, 444, 434), (570, 574, 449, 431), (657, 452, 455, 669), (610, 613, 442, 438), (431, 449, 447, 428), (667, 453, 456, 668), (668, 456, 454, 671), (669, 455, 453, 667), (671, 454, 457, 670), (414, 462, 460, 411), (411, 460, 461, 417), (443, 445, 417, 461), (436, 417, 445, 404), (417, 436, 372, 409), (409, 372, 405, 416), (405, 438, 442, 416), (442, 441, 459, 416), (410, 416, 459, 458), (415, 410, 458, 463), (643, 462, 414, 644), (644, 645, 454, 456), (646, 645, 407, 415), (637, 646, 415, 463), (643, 647, 413, 462), (647, 636, 406, 413), (413, 412, 460, 462), (412, 418, 461, 460), (443, 461, 418, 444), (403, 434, 444, 418), (408, 373, 403, 418), (374, 467, 468, 367), (467, 466, 469, 468), (375, 471, 472, 368), (471, 470, 473, 472), (376, 475, 476, 365), (475, 474, 477, 476), (366, 464, 467, 374), (464, 465, 466, 467), (367, 468, 471, 375), (468, 469, 470, 471), (368, 472, 475, 376), (472, 473, 474, 475), (393, 485, 484, 383), (388, 479, 485, 393), (383, 484, 483, 392), (394, 478, 479, 388), (387, 480, 478, 394), (389, 481, 482, 395), (395, 482, 480, 387), (392, 483, 481, 389), (396, 486, 487, 390), (385, 488, 486, 396), (391, 490, 489, 381), (390, 487, 490, 391), (485, 493, 498, 484), (479, 491, 493, 485), (484, 498, 497, 483), (478, 494, 491, 479), (480, 495, 494, 478), (481, 496, 492, 482), (482, 492, 495, 480), (483, 497, 496, 481), (486, 501, 499, 487), (488, 502, 501, 486), (490, 500, 503, 489), (487, 499, 500, 490), (361, 519, 527, 379), (364, 524, 526, 378), (363, 523, 525, 377), (377, 525, 511, 362), (378, 526, 523, 363), (379, 527, 524, 364), (361, 249, 522, 519), (237, 248, 521, 518), (236, 247, 520, 517), (247, 235, 504, 520), (248, 236, 517, 521), (249, 237, 518, 522), (109, 124, 516, 507), (111, 123, 515, 513), (110, 122, 514, 512), (122, 362, 511, 514), (123, 110, 512, 515), (124, 111, 513, 516), (109, 507, 510, 11), (1, 506, 509, 10), (0, 505, 508, 9), (9, 508, 504, 235), (10, 509, 505, 0), (11, 510, 506, 1), (432, 450, 575, 571), (609, 612, 574, 570), (429, 448, 573, 569), (449, 574, 572, 447), (447, 572, 573, 448), (446, 560, 575, 450), (610, 607, 567, 571), (431, 435, 566, 570), (608, 605, 565, 569), (437, 567, 568, 430), (433, 565, 544, 427), (430, 568, 566, 435), (298, 559, 564, 313), (599, 558, 563, 603), (295, 557, 562, 311), (312, 310, 561, 563), (310, 311, 562, 561), (446, 313, 564, 560), (600, 559, 555, 597), (297, 558, 554, 301), (598, 557, 553, 595), (303, 296, 556, 555), (299, 293, 531, 553), (296, 301, 554, 556), (170, 548, 552, 188), (590, 547, 551, 593), (167, 546, 550, 186), (187, 185, 549, 551), (185, 186, 550, 549), (184, 188, 552, 536), (591, 548, 543, 588), (169, 547, 542, 173), (589, 546, 541, 586), (175, 168, 545, 543), (171, 427, 544, 541), (168, 173, 542, 545), (53, 68, 540, 535), (580, 584, 539, 534), (50, 66, 538, 533), (67, 539, 537, 65), (65, 537, 538, 66), (184, 536, 540, 68), (581, 578, 530, 535), (52, 56, 529, 534), (579, 576, 528, 533), (58, 530, 532, 51), (54, 528, 531, 293), (51, 532, 529, 56), (55, 30, 576, 579), (59, 32, 578, 581), (31, 64, 584, 580), (172, 589, 586, 145), (176, 591, 588, 147), (146, 590, 593, 183), (300, 598, 595, 271), (304, 600, 597, 273), (272, 599, 603, 309), (434, 403, 605, 608), (438, 405, 607, 610), (404, 445, 612, 609), (571, 575, 613, 610), (569, 573, 611, 608), (574, 612, 623, 572), (572, 623, 611, 573), (560, 601, 613, 575), (570, 566, 606, 609), (567, 607, 622, 568), (565, 605, 617, 544), (568, 622, 606, 566), (559, 600, 604, 564), (557, 598, 602, 562), (563, 561, 621, 603), (561, 562, 602, 621), (560, 564, 604, 601), (558, 599, 596, 554), (555, 556, 620, 597), (553, 531, 614, 595), (556, 554, 596, 620), (548, 591, 594, 552), (546, 589, 592, 550), (551, 549, 619, 593), (549, 550, 592, 619), (536, 552, 594, 582), (547, 590, 587, 542), (543, 545, 618, 588), (541, 544, 617, 586), (545, 542, 587, 618), (535, 540, 585, 581), (533, 538, 583, 579), (539, 584, 616, 537), (537, 616, 583, 538), (536, 582, 585, 540), (534, 529, 577, 580), (530, 578, 615, 532), (528, 576, 614, 531), (532, 615, 577, 529), (455, 452, 636, 647), (453, 455, 647, 643), (451, 457, 646, 637), (457, 454, 645, 646), (414, 407, 645, 644), (453, 643, 644, 456), (317, 642, 630, 314), (315, 638, 642, 317), (451, 637, 641, 319), (319, 641, 640, 316), (282, 639, 640, 275), (315, 318, 639, 638), (192, 635, 636, 452), (190, 631, 635, 192), (189, 624, 634, 194), (194, 634, 633, 191), (154, 632, 633, 148), (190, 193, 632, 631), (71, 314, 630, 629), (69, 71, 629, 625), (189, 73, 628, 624), (73, 70, 627, 628), (39, 33, 627, 626), (69, 625, 626, 72), (695, 671, 670, 681), (694, 669, 667, 680), (693, 668, 671, 695), (680, 667, 668, 693), (676, 657, 669, 694), (681, 670, 665, 691), (692, 679, 664, 666), (690, 678, 661, 663), (689, 692, 666, 662), (678, 689, 662, 661), (673, 690, 663, 650), (679, 691, 665, 664), (688, 677, 659, 660), (687, 675, 655, 658), (686, 688, 660, 656), (675, 686, 656, 655), (676, 687, 658, 657), (677, 684, 653, 659), (685, 654, 652, 674), (683, 651, 648, 672), (682, 649, 654, 685), (672, 648, 649, 682), (673, 650, 651, 683), (674, 652, 653, 684), (48, 674, 684, 159), (287, 673, 683, 46), (44, 672, 682, 47), (47, 682, 685, 45), (46, 683, 672, 44), (45, 685, 674, 48), (164, 159, 684, 677), (420, 162, 687, 676), (160, 163, 686, 675), (163, 161, 688, 686), (162, 160, 675, 687), (161, 164, 677, 688), (292, 419, 691, 679), (287, 290, 690, 673), (288, 291, 689, 678), (291, 289, 692, 689), (290, 288, 678, 690), (289, 292, 679, 692), (425, 681, 691, 419), (420, 676, 694, 423), (421, 680, 693, 424), (424, 693, 695, 422), (423, 694, 680, 421), (422, 695, 681, 425)])
me_circle.polygons.foreach_set('use_smooth', [True] * 708)
_uv = me_circle.uv_layers.new(name='UVMap')
_uv.uv.foreach_set('vector', [0.6165, 0.7018, 0.6165, 0.7018, 0.5583, 0.7174, 0.5583, 0.7174, 0.842, 0.5916, 0.842, 0.5916, 0.7797, 0.5749, 0.7797, 0.5749, 0.7018, 0.6165, 0.7018, 0.6165, 0.6592, 0.6592, 0.6592, 0.6592, 0.9042, 0.6083, 0.9665, 0.625, 1.0, 0.5, 0.9333, 0.5, 0.7959, 0.7959, 0.8415, 0.8415, 0.933, 0.75, 0.8752, 0.7166, 0.6083, 0.9042, 0.625, 0.9665, 0.75, 0.933, 0.7166, 0.8752, 0.5, 1.0, 0.5, 1.0, 0.5964, 0.9742, 0.5964, 0.9742, 0.7047, 0.7047, 0.7503, 0.7503, 0.8174, 0.6833, 0.7596, 0.6499, 0.75, 0.933, 0.75, 0.933, 0.8415, 0.8415, 0.8415, 0.8415, 0.7047, 0.7047, 0.7047, 0.7047, 0.7503, 0.7503, 0.7503, 0.7503, 0.7596, 0.6499, 0.8174, 0.6833, 0.842, 0.5916, 0.7797, 0.5749, 0.7018, 0.6165, 0.7596, 0.6499, 0.7797, 0.5749, 0.7174, 0.5583, 0.7174, 0.5583, 0.7797, 0.5749, 0.7998, 0.5, 0.733, 0.5, 0.6165, 0.7018, 0.6499, 0.7596, 0.7047, 0.7047, 0.6592, 0.6592, 0.6592, 0.6592, 0.7047, 0.7047, 0.7596, 0.6499, 0.7018, 0.6165, 0.5, 0.7998, 0.5, 0.8665, 0.5916, 0.842, 0.5749, 0.7797, 0.5, 0.733, 0.5, 0.7998, 0.5749, 0.7797, 0.5583, 0.7174, 0.5583, 0.7174, 0.5749, 0.7797, 0.6499, 0.7596, 0.6165, 0.7018, 0.5, 0.9333, 0.5, 1.0, 0.625, 0.9665, 0.6083, 0.9042, 0.5, 0.8665, 0.5, 0.9333, 0.6083, 0.9042, 0.5916, 0.842, 0.7166, 0.8752, 0.75, 0.933, 0.8415, 0.8415, 0.7959, 0.7959, 0.7797, 0.5749, 0.7797, 0.5749, 0.7998, 0.5, 0.7998, 0.5, 0.7503, 0.7503, 0.7959, 0.7959, 0.8752, 0.7166, 0.8174, 0.6833, 0.8752, 0.7166, 0.933, 0.75, 0.9665, 0.625, 0.9042, 0.6083, 0.8174, 0.6833, 0.8752, 0.7166, 0.9042, 0.6083, 0.842, 0.5916, 0.9333, 0.5, 0.9333, 0.5, 0.9042, 0.6083, 0.9042, 0.6083, 0.733, 0.5, 0.733, 0.5, 0.7174, 0.5583, 0.7174, 0.5583, 0.933, 0.75, 0.933, 0.75, 0.9588, 0.6536, 0.9588, 0.6536, 0.9042, 0.6083, 0.9042, 0.6083, 0.842, 0.5916, 0.842, 0.5916, 0.5583, 0.7174, 0.5583, 0.7174, 0.5, 0.733, 0.5, 0.733, 0.7959, 0.7959, 0.7959, 0.7959, 0.7166, 0.8752, 0.7166, 0.8752, 0.6592, 0.6592, 0.6592, 0.6592, 0.6165, 0.7018, 0.6165, 0.7018, 0.7503, 0.7503, 0.7503, 0.7503, 0.7959, 0.7959, 0.7959, 0.7959, 0.7174, 0.5583, 0.7174, 0.5583, 0.7018, 0.6165, 0.7018, 0.6165, 0.7166, 0.8752, 0.7166, 0.8752, 0.6083, 0.9042, 0.6083, 0.9042, 0.6083, 0.9042, 0.6083, 0.9042, 0.5916, 0.842, 0.5916, 0.842, 0.6499, 0.7596, 0.6499, 0.7596, 0.7047, 0.7047, 0.7047, 0.7047, 0.5916, 0.842, 0.5916, 0.842, 0.5749, 0.7797, 0.5749, 0.7797, 0.5583, 0.7174, 0.5583, 0.7174, 0.5, 0.733, 0.5, 0.733, 0.9665, 0.625, 0.9665, 0.625, 1.0, 0.5, 1.0, 0.5, 0.5749, 0.7797, 0.5749, 0.7797, 0.6499, 0.7596, 0.6499, 0.7596, 0.625, 0.9665, 0.625, 0.9665, 0.75, 0.933, 0.75, 0.933, 0.5583, 0.7174, 0.5583, 0.7174, 0.5, 0.733, 0.5, 0.733, 0.6592, 0.6592, 0.6592, 0.6592, 0.6165, 0.7018, 0.6165, 0.7018, 0.6165, 0.7018, 0.6165, 0.7018, 0.5583, 0.7174, 0.5583, 0.7174, 0.7174, 0.5583, 0.7174, 0.5583, 0.7018, 0.6165, 0.7018, 0.6165, 0.7018, 0.6165, 0.7018, 0.6165, 0.6592, 0.6592, 0.6592, 0.6592, 0.733, 0.5, 0.733, 0.5, 0.7174, 0.5583, 0.7174, 0.5583, 0.625, 0.9665, 0.625, 0.9665, 0.75, 0.933, 0.75, 0.933, 0.8415, 0.8415, 0.8415, 0.8415, 0.933, 0.75, 0.933, 0.75, 0.9665, 0.625, 0.9665, 0.625, 1.0, 0.5, 1.0, 0.5, 0.933, 0.75, 0.933, 0.75, 0.9665, 0.625, 0.9665, 0.625, 0.75, 0.933, 0.75, 0.933, 0.8415, 0.8415, 0.8415, 0.8415, 0.5, 1.0, 0.5, 1.0, 0.625, 0.9665, 0.625, 0.9665, 0.9588, 0.6536, 0.9665, 0.625, 0.9665, 0.625, 0.9588, 0.6536, 0.8624, 0.8206, 0.8415, 0.8415, 0.8415, 0.8415, 0.8624, 0.8206, 0.5964, 0.9742, 0.625, 0.9665, 0.625, 0.9665, 0.5964, 0.9742, 0.933, 0.75, 0.933, 0.75, 0.8415, 0.8415, 0.8624, 0.8206, 0.9588, 0.6536, 0.9665, 0.625, 0.933, 0.75, 0.933, 0.75, 0.5964, 0.9742, 0.625, 0.9665, 0.5, 1.0, 0.5, 1.0, 0.5, 1.0, 0.5, 1.0, 0.5964, 0.9742, 0.5964, 0.9742, 0.933, 0.75, 0.933, 0.75, 0.9588, 0.6536, 0.9588, 0.6536, 0.8624, 0.8206, 0.8624, 0.8206, 0.933, 0.75, 0.933, 0.75, 0.9588, 0.6536, 0.9588, 0.6536, 0.9588, 0.6536, 0.9588, 0.6536, 0.8624, 0.8206, 0.8624, 0.8206, 0.8624, 0.8206, 0.8624, 0.8206, 0.733, 0.5, 0.733, 0.5, 0.7174, 0.5583, 0.7174, 0.5583, 0.5964, 0.9742, 0.5964, 0.9742, 0.5964, 0.9742, 0.5964, 0.9742, 0.8624, 0.8206, 0.8624, 0.8206, 0.933, 0.75, 0.933, 0.75, 0.7018, 0.6165, 0.7018, 0.6165, 0.6592, 0.6592, 0.6592, 0.6592, 0.6592, 0.6592, 0.6592, 0.6592, 0.6165, 0.7018, 0.6165, 0.7018, 0.7174, 0.5583, 0.7174, 0.5583, 0.7018, 0.6165, 0.7018, 0.6165, 0.6165, 0.7018, 0.6165, 0.7018, 0.5583, 0.7174, 0.5583, 0.7174, 0.7047, 0.7047, 0.0, 0.0, 0.0, 0.0, 0.7503, 0.7503, 0.7503, 0.7503, 0.0, 0.0, 0.0, 0.0, 0.7959, 0.7959, 0.933, 0.75, 0.8624, 0.8206, 0.7959, 0.7959, 0.0, 0.0, 0.8415, 0.8415, 0.7959, 0.7959, 0.8624, 0.8206, 0.8624, 0.8206, 0.7959, 0.7959, 0.8415, 0.8415, 0.75, 0.933, 0.7166, 0.8752, 0.7166, 0.8752, 0.75, 0.933, 0.625, 0.9665, 0.6083, 0.9042, 0.625, 0.9665, 0.5964, 0.9742, 0.5964, 0.9742, 0.6083, 0.9042, 0.5964, 0.9742, 0.5, 1.0, 0.0, 0.0, 0.6083, 0.9042, 0.5916, 0.842, 0.6083, 0.9042, 0.0, 0.0, 0.0, 0.0, 0.5749, 0.7797, 0.5916, 0.842, 0.0, 0.0, 0.0, 0.0, 0.6748, 0.5928, 0.0, 0.0, 0.7047, 0.7047, 0.6609, 0.6609, 0.6609, 0.6609, 0.6178, 0.704, 0.6165, 0.7018, 0.6592, 0.6592, 0.5589, 0.7198, 0.6178, 0.704, 0.6499, 0.7596, 0.5749, 0.7797, 0.4808, 0.7049, 0.5589, 0.7198, 0.5749, 0.7797, 0.0, 0.0, 0.6748, 0.5928, 0.6898, 0.5368, 0.0, 0.0, 0.0, 0.0, 0.6898, 0.5368, 0.7356, 0.5, 0.7998, 0.5, 0.0, 0.0, 0.0, 0.0, 0.842, 0.5916, 0.0, 0.0, 0.0, 0.0, 0.842, 0.5916, 0.9042, 0.6083, 0.0, 0.0, 0.0, 0.0, 0.933, 0.75, 0.0, 0.0, 0.9042, 0.6083, 0.9588, 0.6536, 0.9665, 0.625, 0.9588, 0.6536, 0.9588, 0.6536, 0.9042, 0.6083, 0.9333, 0.5, 1.0, 0.5, 0.9665, 0.625, 0.9042, 0.6083, 0.7174, 0.5583, 0.7174, 0.5583, 0.7018, 0.6165, 0.7018, 0.6165, 0.7174, 0.5583, 0.7174, 0.5583, 0.7018, 0.6165, 0.7018, 0.6165, 0.6592, 0.6592, 0.6592, 0.6592, 0.6165, 0.7018, 0.6165, 0.7018, 0.6592, 0.6592, 0.6592, 0.6592, 0.6165, 0.7018, 0.6165, 0.7018, 0.5583, 0.7174, 0.5583, 0.7174, 0.5, 0.733, 0.5, 0.733, 0.5583, 0.7174, 0.5583, 0.7174, 0.5, 0.733, 0.5, 0.733, 0.733, 0.5, 0.733, 0.5, 0.7174, 0.5583, 0.7174, 0.5583, 0.733, 0.5, 0.733, 0.5, 0.7174, 0.5583, 0.7174, 0.5583, 0.7018, 0.6165, 0.7018, 0.6165, 0.6592, 0.6592, 0.6592, 0.6592, 0.7018, 0.6165, 0.7018, 0.6165, 0.6592, 0.6592, 0.6592, 0.6592, 0.6165, 0.7018, 0.6165, 0.7018, 0.5583, 0.7174, 0.5583, 0.7174, 0.6165, 0.7018, 0.6165, 0.7018, 0.5583, 0.7174, 0.5583, 0.7174, 0.5749, 0.7797, 0.5749, 0.7797, 0.6499, 0.7596, 0.6499, 0.7596, 0.5916, 0.842, 0.5916, 0.842, 0.5749, 0.7797, 0.5749, 0.7797, 0.6499, 0.7596, 0.6499, 0.7596, 0.7047, 0.7047, 0.7047, 0.7047, 0.6083, 0.9042, 0.6083, 0.9042, 0.5916, 0.842, 0.5916, 0.842, 0.7166, 0.8752, 0.7166, 0.8752, 0.6083, 0.9042, 0.6083, 0.9042, 0.7503, 0.7503, 0.7503, 0.7503, 0.7959, 0.7959, 0.7959, 0.7959, 0.7959, 0.7959, 0.7959, 0.7959, 0.7166, 0.8752, 0.7166, 0.8752, 0.7047, 0.7047, 0.7047, 0.7047, 0.7503, 0.7503, 0.7503, 0.7503, 0.9042, 0.6083, 0.9042, 0.6083, 0.842, 0.5916, 0.842, 0.5916, 0.9333, 0.5, 0.9333, 0.5, 0.9042, 0.6083, 0.9042, 0.6083, 0.7797, 0.5749, 0.7797, 0.5749, 0.7998, 0.5, 0.7998, 0.5, 0.842, 0.5916, 0.842, 0.5916, 0.7797, 0.5749, 0.7797, 0.5749, 0.5749, 0.7797, 0.5749, 0.7797, 0.6499, 0.7596, 0.6499, 0.7596, 0.5916, 0.842, 0.5916, 0.842, 0.5749, 0.7797, 0.5749, 0.7797, 0.6499, 0.7596, 0.6499, 0.7596, 0.7047, 0.7047, 0.7047, 0.7047, 0.6083, 0.9042, 0.6083, 0.9042, 0.5916, 0.842, 0.5916, 0.842, 0.7166, 0.8752, 0.7166, 0.8752, 0.6083, 0.9042, 0.6083, 0.9042, 0.7503, 0.7503, 0.7503, 0.7503, 0.7959, 0.7959, 0.7959, 0.7959, 0.7959, 0.7959, 0.7959, 0.7959, 0.7166, 0.8752, 0.7166, 0.8752, 0.7047, 0.7047, 0.7047, 0.7047, 0.7503, 0.7503, 0.7503, 0.7503, 0.9042, 0.6083, 0.9042, 0.6083, 0.842, 0.5916, 0.842, 0.5916, 0.9333, 0.5, 0.9333, 0.5, 0.9042, 0.6083, 0.9042, 0.6083, 0.7797, 0.5749, 0.7797, 0.5749, 0.7998, 0.5, 0.7998, 0.5, 0.842, 0.5916, 0.842, 0.5916, 0.7797, 0.5749, 0.7797, 0.5749, 0.6165, 0.7018, 0.5583, 0.7174, 0.5583, 0.7174, 0.6165, 0.7018, 0.842, 0.5916, 0.7797, 0.5749, 0.7797, 0.5749, 0.842, 0.5916, 0.7018, 0.6165, 0.6592, 0.6592, 0.6592, 0.6592, 0.7018, 0.6165, 0.9042, 0.6083, 0.9333, 0.5, 1.0, 0.5, 0.9665, 0.625, 0.7959, 0.7959, 0.8752, 0.7166, 0.933, 0.75, 0.8415, 0.8415, 0.6083, 0.9042, 0.7166, 0.8752, 0.75, 0.933, 0.625, 0.9665, 0.5, 1.0, 0.5964, 0.9742, 0.5964, 0.9742, 0.5, 1.0, 0.7047, 0.7047, 0.7596, 0.6499, 0.8174, 0.6833, 0.7503, 0.7503, 0.75, 0.933, 0.8415, 0.8415, 0.8415, 0.8415, 0.75, 0.933, 0.7047, 0.7047, 0.7503, 0.7503, 0.7503, 0.7503, 0.7047, 0.7047, 0.7596, 0.6499, 0.7797, 0.5749, 0.842, 0.5916, 0.8174, 0.6833, 0.7018, 0.6165, 0.7174, 0.5583, 0.7797, 0.5749, 0.7596, 0.6499, 0.7174, 0.5583, 0.733, 0.5, 0.7998, 0.5, 0.7797, 0.5749, 0.6165, 0.7018, 0.6592, 0.6592, 0.7047, 0.7047, 0.6499, 0.7596, 0.6592, 0.6592, 0.7018, 0.6165, 0.7596, 0.6499, 0.7047, 0.7047, 0.5, 0.7998, 0.5749, 0.7797, 0.5916, 0.842, 0.5, 0.8665, 0.5, 0.733, 0.5583, 0.7174, 0.5749, 0.7797, 0.5, 0.7998, 0.5583, 0.7174, 0.6165, 0.7018, 0.6499, 0.7596, 0.5749, 0.7797, 0.5, 0.9333, 0.6083, 0.9042, 0.625, 0.9665, 0.5, 1.0, 0.5, 0.8665, 0.5916, 0.842, 0.6083, 0.9042, 0.5, 0.9333, 0.7166, 0.8752, 0.7959, 0.7959, 0.8415, 0.8415, 0.75, 0.933, 0.7797, 0.5749, 0.7998, 0.5, 0.7998, 0.5, 0.7797, 0.5749, 0.7503, 0.7503, 0.8174, 0.6833, 0.8752, 0.7166, 0.7959, 0.7959, 0.8752, 0.7166, 0.9042, 0.6083, 0.9665, 0.625, 0.933, 0.75, 0.8174, 0.6833, 0.842, 0.5916, 0.9042, 0.6083, 0.8752, 0.7166, 0.9333, 0.5, 0.9042, 0.6083, 0.9042, 0.6083, 0.9333, 0.5, 0.733, 0.5, 0.7174, 0.5583, 0.7174, 0.5583, 0.733, 0.5, 0.933, 0.75, 0.9588, 0.6536, 0.9588, 0.6536, 0.933, 0.75, 0.9042, 0.6083, 0.842, 0.5916, 0.842, 0.5916, 0.9042, 0.6083, 0.5583, 0.7174, 0.5, 0.733, 0.5, 0.733, 0.5583, 0.7174, 0.7959, 0.7959, 0.7166, 0.8752, 0.7166, 0.8752, 0.7959, 0.7959, 0.6592, 0.6592, 0.6165, 0.7018, 0.6165, 0.7018, 0.6592, 0.6592, 0.7503, 0.7503, 0.7959, 0.7959, 0.7959, 0.7959, 0.7503, 0.7503, 0.7174, 0.5583, 0.7018, 0.6165, 0.7018, 0.6165, 0.7174, 0.5583, 0.7166, 0.8752, 0.6083, 0.9042, 0.6083, 0.9042, 0.7166, 0.8752, 0.6083, 0.9042, 0.5916, 0.842, 0.5916, 0.842, 0.6083, 0.9042, 0.6499, 0.7596, 0.7047, 0.7047, 0.7047, 0.7047, 0.6499, 0.7596, 0.5916, 0.842, 0.5749, 0.7797, 0.5749, 0.7797, 0.5916, 0.842, 0.5583, 0.7174, 0.5, 0.733, 0.5, 0.733, 0.5583, 0.7174, 0.9665, 0.625, 1.0, 0.5, 1.0, 0.5, 0.9665, 0.625, 0.5749, 0.7797, 0.6499, 0.7596, 0.6499, 0.7596, 0.5749, 0.7797, 0.625, 0.9665, 0.75, 0.933, 0.75, 0.933, 0.625, 0.9665, 0.5583, 0.7174, 0.5, 0.733, 0.5, 0.733, 0.5583, 0.7174, 0.6592, 0.6592, 0.6165, 0.7018, 0.6165, 0.7018, 0.6592, 0.6592, 0.6165, 0.7018, 0.5583, 0.7174, 0.5583, 0.7174, 0.6165, 0.7018, 0.7174, 0.5583, 0.7018, 0.6165, 0.7018, 0.6165, 0.7174, 0.5583, 0.7018, 0.6165, 0.6592, 0.6592, 0.6592, 0.6592, 0.7018, 0.6165, 0.733, 0.5, 0.7174, 0.5583, 0.7174, 0.5583, 0.733, 0.5, 0.625, 0.9665, 0.75, 0.933, 0.75, 0.933, 0.625, 0.9665, 0.8415, 0.8415, 0.933, 0.75, 0.933, 0.75, 0.8415, 0.8415, 0.9665, 0.625, 1.0, 0.5, 1.0, 0.5, 0.9665, 0.625, 0.933, 0.75, 0.9665, 0.625, 0.9665, 0.625, 0.933, 0.75, 0.75, 0.933, 0.8415, 0.8415, 0.8415, 0.8415, 0.75, 0.933, 0.5, 1.0, 0.625, 0.9665, 0.625, 0.9665, 0.5, 1.0, 0.9588, 0.6536, 0.9588, 0.6536, 0.9665, 0.625, 0.9665, 0.625, 0.8624, 0.8206, 0.8624, 0.8206, 0.8415, 0.8415, 0.8415, 0.8415, 0.5964, 0.9742, 0.5964, 0.9742, 0.625, 0.9665, 0.625, 0.9665, 0.933, 0.75, 0.8624, 0.8206, 0.8415, 0.8415, 0.933, 0.75, 0.9588, 0.6536, 0.933, 0.75, 0.933, 0.75, 0.9665, 0.625, 0.5964, 0.9742, 0.5, 1.0, 0.5, 1.0, 0.625, 0.9665, 0.5, 1.0, 0.5964, 0.9742, 0.5964, 0.9742, 0.5, 1.0, 0.933, 0.75, 0.9588, 0.6536, 0.9588, 0.6536, 0.933, 0.75, 0.8624, 0.8206, 0.933, 0.75, 0.933, 0.75, 0.8624, 0.8206, 0.9588, 0.6536, 0.9588, 0.6536, 0.9588, 0.6536, 0.9588, 0.6536, 0.8624, 0.8206, 0.8624, 0.8206, 0.8624, 0.8206, 0.8624, 0.8206, 0.733, 0.5, 0.7174, 0.5583, 0.7174, 0.5583, 0.733, 0.5, 0.5964, 0.9742, 0.5964, 0.9742, 0.5964, 0.9742, 0.5964, 0.9742, 0.8624, 0.8206, 0.933, 0.75, 0.933, 0.75, 0.8624, 0.8206, 0.7018, 0.6165, 0.6592, 0.6592, 0.6592, 0.6592, 0.7018, 0.6165, 0.6592, 0.6592, 0.6165, 0.7018, 0.6165, 0.7018, 0.6592, 0.6592, 0.7174, 0.5583, 0.7018, 0.6165, 0.7018, 0.6165, 0.7174, 0.5583, 0.6165, 0.7018, 0.5583, 0.7174, 0.5583, 0.7174, 0.6165, 0.7018, 0.7047, 0.7047, 0.7503, 0.7503, 0.0, 0.0, 0.0, 0.0, 0.7503, 0.7503, 0.7959, 0.7959, 0.0, 0.0, 0.0, 0.0, 0.933, 0.75, 0.0, 0.0, 0.7959, 0.7959, 0.8624, 0.8206, 0.8415, 0.8415, 0.8624, 0.8206, 0.8624, 0.8206, 0.7959, 0.7959, 0.7959, 0.7959, 0.7166, 0.8752, 0.75, 0.933, 0.8415, 0.8415, 0.7166, 0.8752, 0.6083, 0.9042, 0.625, 0.9665, 0.75, 0.933, 0.625, 0.9665, 0.6083, 0.9042, 0.5964, 0.9742, 0.5964, 0.9742, 0.5964, 0.9742, 0.6083, 0.9042, 0.0, 0.0, 0.5, 1.0, 0.5916, 0.842, 0.0, 0.0, 0.0, 0.0, 0.6083, 0.9042, 0.5749, 0.7797, 0.0, 0.0, 0.0, 0.0, 0.5916, 0.842, 0.6748, 0.5928, 0.6609, 0.6609, 0.7047, 0.7047, 0.0, 0.0, 0.6609, 0.6609, 0.6592, 0.6592, 0.6165, 0.7018, 0.6178, 0.704, 0.5589, 0.7198, 0.5749, 0.7797, 0.6499, 0.7596, 0.6178, 0.704, 0.4808, 0.7049, 0.0, 0.0, 0.5749, 0.7797, 0.5589, 0.7198, 0.6748, 0.5928, 0.0, 0.0, 0.0, 0.0, 0.6898, 0.5368, 0.6898, 0.5368, 0.0, 0.0, 0.7998, 0.5, 0.7356, 0.5, 0.0, 0.0, 0.0, 0.0, 0.0, 0.0, 0.842, 0.5916, 0.842, 0.5916, 0.0, 0.0, 0.0, 0.0, 0.9042, 0.6083, 0.933, 0.75, 0.9588, 0.6536, 0.9042, 0.6083, 0.0, 0.0, 0.9665, 0.625, 0.9042, 0.6083, 0.9588, 0.6536, 0.9588, 0.6536, 0.9333, 0.5, 0.9042, 0.6083, 0.9665, 0.625, 1.0, 0.5, 0.7174, 0.5583, 0.7018, 0.6165, 0.7018, 0.6165, 0.7174, 0.5583, 0.7174, 0.5583, 0.7018, 0.6165, 0.7018, 0.6165, 0.7174, 0.5583, 0.6592, 0.6592, 0.6165, 0.7018, 0.6165, 0.7018, 0.6592, 0.6592, 0.6592, 0.6592, 0.6165, 0.7018, 0.6165, 0.7018, 0.6592, 0.6592, 0.5583, 0.7174, 0.5, 0.733, 0.5, 0.733, 0.5583, 0.7174, 0.5583, 0.7174, 0.5, 0.733, 0.5, 0.733, 0.5583, 0.7174, 0.733, 0.5, 0.7174, 0.5583, 0.7174, 0.5583, 0.733, 0.5, 0.733, 0.5, 0.7174, 0.5583, 0.7174, 0.5583, 0.733, 0.5, 0.7018, 0.6165, 0.6592, 0.6592, 0.6592, 0.6592, 0.7018, 0.6165, 0.7018, 0.6165, 0.6592, 0.6592, 0.6592, 0.6592, 0.7018, 0.6165, 0.6165, 0.7018, 0.5583, 0.7174, 0.5583, 0.7174, 0.6165, 0.7018, 0.6165, 0.7018, 0.5583, 0.7174, 0.5583, 0.7174, 0.6165, 0.7018, 0.5749, 0.7797, 0.6499, 0.7596, 0.6499, 0.7596, 0.5749, 0.7797, 0.5916, 0.842, 0.5749, 0.7797, 0.5749, 0.7797, 0.5916, 0.842, 0.6499, 0.7596, 0.7047, 0.7047, 0.7047, 0.7047, 0.6499, 0.7596, 0.6083, 0.9042, 0.5916, 0.842, 0.5916, 0.842, 0.6083, 0.9042, 0.7166, 0.8752, 0.6083, 0.9042, 0.6083, 0.9042, 0.7166, 0.8752, 0.7503, 0.7503, 0.7959, 0.7959, 0.7959, 0.7959, 0.7503, 0.7503, 0.7959, 0.7959, 0.7166, 0.8752, 0.7166, 0.8752, 0.7959, 0.7959, 0.7047, 0.7047, 0.7503, 0.7503, 0.7503, 0.7503, 0.7047, 0.7047, 0.9042, 0.6083, 0.842, 0.5916, 0.842, 0.5916, 0.9042, 0.6083, 0.9333, 0.5, 0.9042, 0.6083, 0.9042, 0.6083, 0.9333, 0.5, 0.7797, 0.5749, 0.7998, 0.5, 0.7998, 0.5, 0.7797, 0.5749, 0.842, 0.5916, 0.7797, 0.5749, 0.7797, 0.5749, 0.842, 0.5916, 0.5749, 0.7797, 0.6499, 0.7596, 0.6499, 0.7596, 0.5749, 0.7797, 0.5916, 0.842, 0.5749, 0.7797, 0.5749, 0.7797, 0.5916, 0.842, 0.6499, 0.7596, 0.7047, 0.7047, 0.7047, 0.7047, 0.6499, 0.7596, 0.6083, 0.9042, 0.5916, 0.842, 0.5916, 0.842, 0.6083, 0.9042, 0.7166, 0.8752, 0.6083, 0.9042, 0.6083, 0.9042, 0.7166, 0.8752, 0.7503, 0.7503, 0.7959, 0.7959, 0.7959, 0.7959, 0.7503, 0.7503, 0.7959, 0.7959, 0.7166, 0.8752, 0.7166, 0.8752, 0.7959, 0.7959, 0.7047, 0.7047, 0.7503, 0.7503, 0.7503, 0.7503, 0.7047, 0.7047, 0.9042, 0.6083, 0.842, 0.5916, 0.842, 0.5916, 0.9042, 0.6083, 0.9333, 0.5, 0.9042, 0.6083, 0.9042, 0.6083, 0.9333, 0.5, 0.7797, 0.5749, 0.7998, 0.5, 0.7998, 0.5, 0.7797, 0.5749, 0.842, 0.5916, 0.7797, 0.5749, 0.7797, 0.5749, 0.842, 0.5916, 0.6165, 0.7018, 0.5583, 0.7174, 0.5583, 0.7174, 0.6165, 0.7018, 0.842, 0.5916, 0.7797, 0.5749, 0.7797, 0.5749, 0.842, 0.5916, 0.7018, 0.6165, 0.6592, 0.6592, 0.6592, 0.6592, 0.7018, 0.6165, 0.9042, 0.6083, 0.9333, 0.5, 1.0, 0.5, 0.9665, 0.625, 0.7959, 0.7959, 0.8752, 0.7166, 0.933, 0.75, 0.8415, 0.8415, 0.6083, 0.9042, 0.7166, 0.8752, 0.75, 0.933, 0.625, 0.9665, 0.5, 1.0, 0.5964, 0.9742, 0.5964, 0.9742, 0.5, 1.0, 0.7047, 0.7047, 0.7596, 0.6499, 0.8174, 0.6833, 0.7503, 0.7503, 0.75, 0.933, 0.8415, 0.8415, 0.8415, 0.8415, 0.75, 0.933, 0.7047, 0.7047, 0.7503, 0.7503, 0.7503, 0.7503, 0.7047, 0.7047, 0.7596, 0.6499, 0.7797, 0.5749, 0.842, 0.5916, 0.8174, 0.6833, 0.7018, 0.6165, 0.7174, 0.5583, 0.7797, 0.5749, 0.7596, 0.6499, 0.7174, 0.5583, 0.733, 0.5, 0.7998, 0.5, 0.7797, 0.5749, 0.6165, 0.7018, 0.6592, 0.6592, 0.7047, 0.7047, 0.6499, 0.7596, 0.6592, 0.6592, 0.7018, 0.6165, 0.7596, 0.6499, 0.7047, 0.7047, 0.5, 0.7998, 0.5749, 0.7797, 0.5916, 0.842, 0.5, 0.8665, 0.5, 0.733, 0.5583, 0.7174, 0.5749, 0.7797, 0.5, 0.7998, 0.5583, 0.7174, 0.6165, 0.7018, 0.6499, 0.7596, 0.5749, 0.7797, 0.5, 0.9333, 0.6083, 0.9042, 0.625, 0.9665, 0.5, 1.0, 0.5, 0.8665, 0.5916, 0.842, 0.6083, 0.9042, 0.5, 0.9333, 0.7166, 0.8752, 0.7959, 0.7959, 0.8415, 0.8415, 0.75, 0.933, 0.7797, 0.5749, 0.7998, 0.5, 0.7998, 0.5, 0.7797, 0.5749, 0.7503, 0.7503, 0.8174, 0.6833, 0.8752, 0.7166, 0.7959, 0.7959, 0.8752, 0.7166, 0.9042, 0.6083, 0.9665, 0.625, 0.933, 0.75, 0.8174, 0.6833, 0.842, 0.5916, 0.9042, 0.6083, 0.8752, 0.7166, 0.9333, 0.5, 0.9042, 0.6083, 0.9042, 0.6083, 0.9333, 0.5, 0.733, 0.5, 0.7174, 0.5583, 0.7174, 0.5583, 0.733, 0.5, 0.933, 0.75, 0.9588, 0.6536, 0.9588, 0.6536, 0.933, 0.75, 0.9042, 0.6083, 0.842, 0.5916, 0.842, 0.5916, 0.9042, 0.6083, 0.5583, 0.7174, 0.5, 0.733, 0.5, 0.733, 0.5583, 0.7174, 0.7959, 0.7959, 0.7166, 0.8752, 0.7166, 0.8752, 0.7959, 0.7959, 0.6592, 0.6592, 0.6165, 0.7018, 0.6165, 0.7018, 0.6592, 0.6592, 0.7503, 0.7503, 0.7959, 0.7959, 0.7959, 0.7959, 0.7503, 0.7503, 0.7174, 0.5583, 0.7018, 0.6165, 0.7018, 0.6165, 0.7174, 0.5583, 0.7166, 0.8752, 0.6083, 0.9042, 0.6083, 0.9042, 0.7166, 0.8752, 0.6083, 0.9042, 0.5916, 0.842, 0.5916, 0.842, 0.6083, 0.9042, 0.6499, 0.7596, 0.7047, 0.7047, 0.7047, 0.7047, 0.6499, 0.7596, 0.5916, 0.842, 0.5749, 0.7797, 0.5749, 0.7797, 0.5916, 0.842, 0.5583, 0.7174, 0.5, 0.733, 0.5, 0.733, 0.5583, 0.7174, 0.9665, 0.625, 1.0, 0.5, 1.0, 0.5, 0.9665, 0.625, 0.5749, 0.7797, 0.6499, 0.7596, 0.6499, 0.7596, 0.5749, 0.7797, 0.625, 0.9665, 0.75, 0.933, 0.75, 0.933, 0.625, 0.9665, 0.5583, 0.7174, 0.5, 0.733, 0.5, 0.733, 0.5583, 0.7174, 0.6592, 0.6592, 0.6165, 0.7018, 0.6165, 0.7018, 0.6592, 0.6592, 0.6165, 0.7018, 0.5583, 0.7174, 0.5583, 0.7174, 0.6165, 0.7018, 0.7174, 0.5583, 0.7018, 0.6165, 0.7018, 0.6165, 0.7174, 0.5583, 0.7018, 0.6165, 0.6592, 0.6592, 0.6592, 0.6592, 0.7018, 0.6165, 0.733, 0.5, 0.7174, 0.5583, 0.7174, 0.5583, 0.733, 0.5, 0.625, 0.9665, 0.75, 0.933, 0.75, 0.933, 0.625, 0.9665, 0.8415, 0.8415, 0.933, 0.75, 0.933, 0.75, 0.8415, 0.8415, 0.9665, 0.625, 1.0, 0.5, 1.0, 0.5, 0.9665, 0.625, 0.933, 0.75, 0.9665, 0.625, 0.9665, 0.625, 0.933, 0.75, 0.75, 0.933, 0.8415, 0.8415, 0.8415, 0.8415, 0.75, 0.933, 0.5, 1.0, 0.625, 0.9665, 0.625, 0.9665, 0.5, 1.0, 0.9588, 0.6536, 0.9588, 0.6536, 0.9665, 0.625, 0.9665, 0.625, 0.8624, 0.8206, 0.8624, 0.8206, 0.8415, 0.8415, 0.8415, 0.8415, 0.5964, 0.9742, 0.5964, 0.9742, 0.625, 0.9665, 0.625, 0.9665, 0.933, 0.75, 0.8624, 0.8206, 0.8415, 0.8415, 0.933, 0.75, 0.9588, 0.6536, 0.933, 0.75, 0.933, 0.75, 0.9665, 0.625, 0.5964, 0.9742, 0.5, 1.0, 0.5, 1.0, 0.625, 0.9665, 0.5, 1.0, 0.5964, 0.9742, 0.5964, 0.9742, 0.5, 1.0, 0.933, 0.75, 0.9588, 0.6536, 0.9588, 0.6536, 0.933, 0.75, 0.8624, 0.8206, 0.933, 0.75, 0.933, 0.75, 0.8624, 0.8206, 0.9588, 0.6536, 0.9588, 0.6536, 0.9588, 0.6536, 0.9588, 0.6536, 0.8624, 0.8206, 0.8624, 0.8206, 0.8624, 0.8206, 0.8624, 0.8206, 0.733, 0.5, 0.7174, 0.5583, 0.7174, 0.5583, 0.733, 0.5, 0.5964, 0.9742, 0.5964, 0.9742, 0.5964, 0.9742, 0.5964, 0.9742, 0.8624, 0.8206, 0.933, 0.75, 0.933, 0.75, 0.8624, 0.8206, 0.7018, 0.6165, 0.6592, 0.6592, 0.6592, 0.6592, 0.7018, 0.6165, 0.6592, 0.6592, 0.6165, 0.7018, 0.6165, 0.7018, 0.6592, 0.6592, 0.7174, 0.5583, 0.7018, 0.6165, 0.7018, 0.6165, 0.7174, 0.5583, 0.6165, 0.7018, 0.5583, 0.7174, 0.5583, 0.7174, 0.6165, 0.7018, 0.7047, 0.7047, 0.7503, 0.7503, 0.0, 0.0, 0.0, 0.0, 0.7503, 0.7503, 0.7959, 0.7959, 0.0, 0.0, 0.0, 0.0, 0.933, 0.75, 0.0, 0.0, 0.7959, 0.7959, 0.8624, 0.8206, 0.8415, 0.8415, 0.8624, 0.8206, 0.8624, 0.8206, 0.7959, 0.7959, 0.7959, 0.7959, 0.7166, 0.8752, 0.75, 0.933, 0.8415, 0.8415, 0.7166, 0.8752, 0.6083, 0.9042, 0.625, 0.9665, 0.75, 0.933, 0.625, 0.9665, 0.6083, 0.9042, 0.5964, 0.9742, 0.5964, 0.9742, 0.5964, 0.9742, 0.6083, 0.9042, 0.0, 0.0, 0.5, 1.0, 0.5916, 0.842, 0.0, 0.0, 0.0, 0.0, 0.6083, 0.9042, 0.5749, 0.7797, 0.0, 0.0, 0.0, 0.0, 0.5916, 0.842, 0.6748, 0.5928, 0.6609, 0.6609, 0.7047, 0.7047, 0.0, 0.0, 0.6609, 0.6609, 0.6592, 0.6592, 0.6165, 0.7018, 0.6178, 0.704, 0.5589, 0.7198, 0.5749, 0.7797, 0.6499, 0.7596, 0.6178, 0.704, 0.4808, 0.7049, 0.0, 0.0, 0.5749, 0.7797, 0.5589, 0.7198, 0.6748, 0.5928, 0.0, 0.0, 0.0, 0.0, 0.6898, 0.5368, 0.6898, 0.5368, 0.0, 0.0, 0.7998, 0.5, 0.7356, 0.5, 0.0, 0.0, 0.0, 0.0, 0.0, 0.0, 0.842, 0.5916, 0.842, 0.5916, 0.0, 0.0, 0.0, 0.0, 0.9042, 0.6083, 0.933, 0.75, 0.9588, 0.6536, 0.9042, 0.6083, 0.0, 0.0, 0.9665, 0.625, 0.9042, 0.6083, 0.9588, 0.6536, 0.9588, 0.6536, 0.9333, 0.5, 0.9042, 0.6083, 0.9665, 0.625, 1.0, 0.5, 0.7174, 0.5583, 0.7018, 0.6165, 0.7018, 0.6165, 0.7174, 0.5583, 0.7174, 0.5583, 0.7018, 0.6165, 0.7018, 0.6165, 0.7174, 0.5583, 0.6592, 0.6592, 0.6165, 0.7018, 0.6165, 0.7018, 0.6592, 0.6592, 0.6592, 0.6592, 0.6165, 0.7018, 0.6165, 0.7018, 0.6592, 0.6592, 0.5583, 0.7174, 0.5, 0.733, 0.5, 0.733, 0.5583, 0.7174, 0.5583, 0.7174, 0.5, 0.733, 0.5, 0.733, 0.5583, 0.7174, 0.733, 0.5, 0.7174, 0.5583, 0.7174, 0.5583, 0.733, 0.5, 0.733, 0.5, 0.7174, 0.5583, 0.7174, 0.5583, 0.733, 0.5, 0.7018, 0.6165, 0.6592, 0.6592, 0.6592, 0.6592, 0.7018, 0.6165, 0.7018, 0.6165, 0.6592, 0.6592, 0.6592, 0.6592, 0.7018, 0.6165, 0.6165, 0.7018, 0.5583, 0.7174, 0.5583, 0.7174, 0.6165, 0.7018, 0.6165, 0.7018, 0.5583, 0.7174, 0.5583, 0.7174, 0.6165, 0.7018, 0.5749, 0.7797, 0.6499, 0.7596, 0.6499, 0.7596, 0.5749, 0.7797, 0.5916, 0.842, 0.5749, 0.7797, 0.5749, 0.7797, 0.5916, 0.842, 0.6499, 0.7596, 0.7047, 0.7047, 0.7047, 0.7047, 0.6499, 0.7596, 0.6083, 0.9042, 0.5916, 0.842, 0.5916, 0.842, 0.6083, 0.9042, 0.7166, 0.8752, 0.6083, 0.9042, 0.6083, 0.9042, 0.7166, 0.8752, 0.7503, 0.7503, 0.7959, 0.7959, 0.7959, 0.7959, 0.7503, 0.7503, 0.7959, 0.7959, 0.7166, 0.8752, 0.7166, 0.8752, 0.7959, 0.7959, 0.7047, 0.7047, 0.7503, 0.7503, 0.7503, 0.7503, 0.7047, 0.7047, 0.9042, 0.6083, 0.842, 0.5916, 0.842, 0.5916, 0.9042, 0.6083, 0.9333, 0.5, 0.9042, 0.6083, 0.9042, 0.6083, 0.9333, 0.5, 0.7797, 0.5749, 0.7998, 0.5, 0.7998, 0.5, 0.7797, 0.5749, 0.842, 0.5916, 0.7797, 0.5749, 0.7797, 0.5749, 0.842, 0.5916, 0.5749, 0.7797, 0.6499, 0.7596, 0.6499, 0.7596, 0.5749, 0.7797, 0.5916, 0.842, 0.5749, 0.7797, 0.5749, 0.7797, 0.5916, 0.842, 0.6499, 0.7596, 0.7047, 0.7047, 0.7047, 0.7047, 0.6499, 0.7596, 0.6083, 0.9042, 0.5916, 0.842, 0.5916, 0.842, 0.6083, 0.9042, 0.7166, 0.8752, 0.6083, 0.9042, 0.6083, 0.9042, 0.7166, 0.8752, 0.7503, 0.7503, 0.7959, 0.7959, 0.7959, 0.7959, 0.7503, 0.7503, 0.7959, 0.7959, 0.7166, 0.8752, 0.7166, 0.8752, 0.7959, 0.7959, 0.7047, 0.7047, 0.7503, 0.7503, 0.7503, 0.7503, 0.7047, 0.7047, 0.9042, 0.6083, 0.842, 0.5916, 0.842, 0.5916, 0.9042, 0.6083, 0.9333, 0.5, 0.9042, 0.6083, 0.9042, 0.6083, 0.9333, 0.5, 0.7797, 0.5749, 0.7998, 0.5, 0.7998, 0.5, 0.7797, 0.5749, 0.842, 0.5916, 0.7797, 0.5749, 0.7797, 0.5749, 0.842, 0.5916, 0.6165, 0.7018, 0.6165, 0.7018, 0.5583, 0.7174, 0.5583, 0.7174, 0.842, 0.5916, 0.842, 0.5916, 0.7797, 0.5749, 0.7797, 0.5749, 0.7018, 0.6165, 0.7018, 0.6165, 0.6592, 0.6592, 0.6592, 0.6592, 0.9042, 0.6083, 0.9665, 0.625, 1.0, 0.5, 0.9333, 0.5, 0.7959, 0.7959, 0.8415, 0.8415, 0.933, 0.75, 0.8752, 0.7166, 0.6083, 0.9042, 0.625, 0.9665, 0.75, 0.933, 0.7166, 0.8752, 0.5, 1.0, 0.5, 1.0, 0.5964, 0.9742, 0.5964, 0.9742, 0.7047, 0.7047, 0.7503, 0.7503, 0.8174, 0.6833, 0.7596, 0.6499, 0.75, 0.933, 0.75, 0.933, 0.8415, 0.8415, 0.8415, 0.8415, 0.7047, 0.7047, 0.7047, 0.7047, 0.7503, 0.7503, 0.7503, 0.7503, 0.7596, 0.6499, 0.8174, 0.6833, 0.842, 0.5916, 0.7797, 0.5749, 0.7018, 0.6165, 0.7596, 0.6499, 0.7797, 0.5749, 0.7174, 0.5583, 0.7174, 0.5583, 0.7797, 0.5749, 0.7998, 0.5, 0.733, 0.5, 0.6165, 0.7018, 0.6499, 0.7596, 0.7047, 0.7047, 0.6592, 0.6592, 0.6592, 0.6592, 0.7047, 0.7047, 0.7596, 0.6499, 0.7018, 0.6165, 0.5, 0.7998, 0.5, 0.8665, 0.5916, 0.842, 0.5749, 0.7797, 0.5, 0.733, 0.5, 0.7998, 0.5749, 0.7797, 0.5583, 0.7174, 0.5583, 0.7174, 0.5749, 0.7797, 0.6499, 0.7596, 0.6165, 0.7018, 0.5, 0.9333, 0.5, 1.0, 0.625, 0.9665, 0.6083, 0.9042, 0.5, 0.8665, 0.5, 0.9333, 0.6083, 0.9042, 0.5916, 0.842, 0.7166, 0.8752, 0.75, 0.933, 0.8415, 0.8415, 0.7959, 0.7959, 0.7797, 0.5749, 0.7797, 0.5749, 0.7998, 0.5, 0.7998, 0.5, 0.7503, 0.7503, 0.7959, 0.7959, 0.8752, 0.7166, 0.8174, 0.6833, 0.8752, 0.7166, 0.933, 0.75, 0.9665, 0.625, 0.9042, 0.6083, 0.8174, 0.6833, 0.8752, 0.7166, 0.9042, 0.6083, 0.842, 0.5916, 0.9333, 0.5, 0.9333, 0.5, 0.9042, 0.6083, 0.9042, 0.6083, 0.733, 0.5, 0.733, 0.5, 0.7174, 0.5583, 0.7174, 0.5583, 0.933, 0.75, 0.933, 0.75, 0.9588, 0.6536, 0.9588, 0.6536, 0.9042, 0.6083, 0.9042, 0.6083, 0.842, 0.5916, 0.842, 0.5916, 0.5583, 0.7174, 0.5583, 0.7174, 0.5, 0.733, 0.5, 0.733, 0.7959, 0.7959, 0.7959, 0.7959, 0.7166, 0.8752, 0.7166, 0.8752, 0.6592, 0.6592, 0.6592, 0.6592, 0.6165, 0.7018, 0.6165, 0.7018, 0.7503, 0.7503, 0.7503, 0.7503, 0.7959, 0.7959, 0.7959, 0.7959, 0.7174, 0.5583, 0.7174, 0.5583, 0.7018, 0.6165, 0.7018, 0.6165, 0.7166, 0.8752, 0.7166, 0.8752, 0.6083, 0.9042, 0.6083, 0.9042, 0.6083, 0.9042, 0.6083, 0.9042, 0.5916, 0.842, 0.5916, 0.842, 0.6499, 0.7596, 0.6499, 0.7596, 0.7047, 0.7047, 0.7047, 0.7047, 0.5916, 0.842, 0.5916, 0.842, 0.5749, 0.7797, 0.5749, 0.7797, 0.5583, 0.7174, 0.5583, 0.7174, 0.5, 0.733, 0.5, 0.733, 0.9665, 0.625, 0.9665, 0.625, 1.0, 0.5, 1.0, 0.5, 0.5749, 0.7797, 0.5749, 0.7797, 0.6499, 0.7596, 0.6499, 0.7596, 0.625, 0.9665, 0.625, 0.9665, 0.75, 0.933, 0.75, 0.933, 0.5583, 0.7174, 0.5583, 0.7174, 0.5, 0.733, 0.5, 0.733, 0.6592, 0.6592, 0.6592, 0.6592, 0.6165, 0.7018, 0.6165, 0.7018, 0.6165, 0.7018, 0.6165, 0.7018, 0.5583, 0.7174, 0.5583, 0.7174, 0.7174, 0.5583, 0.7174, 0.5583, 0.7018, 0.6165, 0.7018, 0.6165, 0.7018, 0.6165, 0.7018, 0.6165, 0.6592, 0.6592, 0.6592, 0.6592, 0.733, 0.5, 0.733, 0.5, 0.7174, 0.5583, 0.7174, 0.5583, 0.625, 0.9665, 0.625, 0.9665, 0.75, 0.933, 0.75, 0.933, 0.8415, 0.8415, 0.8415, 0.8415, 0.933, 0.75, 0.933, 0.75, 0.9665, 0.625, 0.9665, 0.625, 1.0, 0.5, 1.0, 0.5, 0.933, 0.75, 0.933, 0.75, 0.9665, 0.625, 0.9665, 0.625, 0.75, 0.933, 0.75, 0.933, 0.8415, 0.8415, 0.8415, 0.8415, 0.5, 1.0, 0.5, 1.0, 0.625, 0.9665, 0.625, 0.9665, 0.9588, 0.6536, 0.9665, 0.625, 0.9665, 0.625, 0.9588, 0.6536, 0.8624, 0.8206, 0.8415, 0.8415, 0.8415, 0.8415, 0.8624, 0.8206, 0.5964, 0.9742, 0.625, 0.9665, 0.625, 0.9665, 0.5964, 0.9742, 0.933, 0.75, 0.933, 0.75, 0.8415, 0.8415, 0.8624, 0.8206, 0.9588, 0.6536, 0.9665, 0.625, 0.933, 0.75, 0.933, 0.75, 0.5964, 0.9742, 0.625, 0.9665, 0.5, 1.0, 0.5, 1.0, 0.5, 1.0, 0.5, 1.0, 0.5964, 0.9742, 0.5964, 0.9742, 0.933, 0.75, 0.933, 0.75, 0.9588, 0.6536, 0.9588, 0.6536, 0.8624, 0.8206, 0.8624, 0.8206, 0.933, 0.75, 0.933, 0.75, 0.9588, 0.6536, 0.9588, 0.6536, 0.9588, 0.6536, 0.9588, 0.6536, 0.8624, 0.8206, 0.8624, 0.8206, 0.8624, 0.8206, 0.8624, 0.8206, 0.733, 0.5, 0.733, 0.5, 0.7174, 0.5583, 0.7174, 0.5583, 0.5964, 0.9742, 0.5964, 0.9742, 0.5964, 0.9742, 0.5964, 0.9742, 0.8624, 0.8206, 0.8624, 0.8206, 0.933, 0.75, 0.933, 0.75, 0.7018, 0.6165, 0.7018, 0.6165, 0.6592, 0.6592, 0.6592, 0.6592, 0.6592, 0.6592, 0.6592, 0.6592, 0.6165, 0.7018, 0.6165, 0.7018, 0.7174, 0.5583, 0.7174, 0.5583, 0.7018, 0.6165, 0.7018, 0.6165, 0.6165, 0.7018, 0.6165, 0.7018, 0.5583, 0.7174, 0.5583, 0.7174, 0.7047, 0.7047, 0.0, 0.0, 0.0, 0.0, 0.7503, 0.7503, 0.7503, 0.7503, 0.0, 0.0, 0.0, 0.0, 0.7959, 0.7959, 0.933, 0.75, 0.8624, 0.8206, 0.7959, 0.7959, 0.0, 0.0, 0.8415, 0.8415, 0.7959, 0.7959, 0.8624, 0.8206, 0.8624, 0.8206, 0.7959, 0.7959, 0.8415, 0.8415, 0.75, 0.933, 0.7166, 0.8752, 0.7166, 0.8752, 0.75, 0.933, 0.625, 0.9665, 0.6083, 0.9042, 0.625, 0.9665, 0.5964, 0.9742, 0.5964, 0.9742, 0.6083, 0.9042, 0.5964, 0.9742, 0.5, 1.0, 0.0, 0.0, 0.6083, 0.9042, 0.5916, 0.842, 0.6083, 0.9042, 0.0, 0.0, 0.0, 0.0, 0.5749, 0.7797, 0.5916, 0.842, 0.0, 0.0, 0.0, 0.0, 0.6748, 0.5928, 0.0, 0.0, 0.7047, 0.7047, 0.6609, 0.6609, 0.6609, 0.6609, 0.6178, 0.704, 0.6165, 0.7018, 0.6592, 0.6592, 0.5589, 0.7198, 0.6178, 0.704, 0.6499, 0.7596, 0.5749, 0.7797, 0.4808, 0.7049, 0.5589, 0.7198, 0.5749, 0.7797, 0.0, 0.0, 0.6748, 0.5928, 0.6898, 0.5368, 0.0, 0.0, 0.0, 0.0, 0.6898, 0.5368, 0.7356, 0.5, 0.7998, 0.5, 0.0, 0.0, 0.0, 0.0, 0.842, 0.5916, 0.0, 0.0, 0.0, 0.0, 0.842, 0.5916, 0.9042, 0.6083, 0.0, 0.0, 0.0, 0.0, 0.933, 0.75, 0.0, 0.0, 0.9042, 0.6083, 0.9588, 0.6536, 0.9665, 0.625, 0.9588, 0.6536, 0.9588, 0.6536, 0.9042, 0.6083, 0.9333, 0.5, 1.0, 0.5, 0.9665, 0.625, 0.9042, 0.6083, 0.7174, 0.5583, 0.7174, 0.5583, 0.7018, 0.6165, 0.7018, 0.6165, 0.7174, 0.5583, 0.7174, 0.5583, 0.7018, 0.6165, 0.7018, 0.6165, 0.6592, 0.6592, 0.6592, 0.6592, 0.6165, 0.7018, 0.6165, 0.7018, 0.6592, 0.6592, 0.6592, 0.6592, 0.6165, 0.7018, 0.6165, 0.7018, 0.5583, 0.7174, 0.5583, 0.7174, 0.5, 0.733, 0.5, 0.733, 0.5583, 0.7174, 0.5583, 0.7174, 0.5, 0.733, 0.5, 0.733, 0.733, 0.5, 0.733, 0.5, 0.7174, 0.5583, 0.7174, 0.5583, 0.733, 0.5, 0.733, 0.5, 0.7174, 0.5583, 0.7174, 0.5583, 0.7018, 0.6165, 0.7018, 0.6165, 0.6592, 0.6592, 0.6592, 0.6592, 0.7018, 0.6165, 0.7018, 0.6165, 0.6592, 0.6592, 0.6592, 0.6592, 0.6165, 0.7018, 0.6165, 0.7018, 0.5583, 0.7174, 0.5583, 0.7174, 0.6165, 0.7018, 0.6165, 0.7018, 0.5583, 0.7174, 0.5583, 0.7174, 0.5749, 0.7797, 0.5749, 0.7797, 0.6499, 0.7596, 0.6499, 0.7596, 0.5916, 0.842, 0.5916, 0.842, 0.5749, 0.7797, 0.5749, 0.7797, 0.6499, 0.7596, 0.6499, 0.7596, 0.7047, 0.7047, 0.7047, 0.7047, 0.6083, 0.9042, 0.6083, 0.9042, 0.5916, 0.842, 0.5916, 0.842, 0.7166, 0.8752, 0.7166, 0.8752, 0.6083, 0.9042, 0.6083, 0.9042, 0.7503, 0.7503, 0.7503, 0.7503, 0.7959, 0.7959, 0.7959, 0.7959, 0.7959, 0.7959, 0.7959, 0.7959, 0.7166, 0.8752, 0.7166, 0.8752, 0.7047, 0.7047, 0.7047, 0.7047, 0.7503, 0.7503, 0.7503, 0.7503, 0.9042, 0.6083, 0.9042, 0.6083, 0.842, 0.5916, 0.842, 0.5916, 0.9333, 0.5, 0.9333, 0.5, 0.9042, 0.6083, 0.9042, 0.6083, 0.7797, 0.5749, 0.7797, 0.5749, 0.7998, 0.5, 0.7998, 0.5, 0.842, 0.5916, 0.842, 0.5916, 0.7797, 0.5749, 0.7797, 0.5749, 0.5749, 0.7797, 0.5749, 0.7797, 0.6499, 0.7596, 0.6499, 0.7596, 0.5916, 0.842, 0.5916, 0.842, 0.5749, 0.7797, 0.5749, 0.7797, 0.6499, 0.7596, 0.6499, 0.7596, 0.7047, 0.7047, 0.7047, 0.7047, 0.6083, 0.9042, 0.6083, 0.9042, 0.5916, 0.842, 0.5916, 0.842, 0.7166, 0.8752, 0.7166, 0.8752, 0.6083, 0.9042, 0.6083, 0.9042, 0.7503, 0.7503, 0.7503, 0.7503, 0.7959, 0.7959, 0.7959, 0.7959, 0.7959, 0.7959, 0.7959, 0.7959, 0.7166, 0.8752, 0.7166, 0.8752, 0.7047, 0.7047, 0.7047, 0.7047, 0.7503, 0.7503, 0.7503, 0.7503, 0.9042, 0.6083, 0.9042, 0.6083, 0.842, 0.5916, 0.842, 0.5916, 0.9333, 0.5, 0.9333, 0.5, 0.9042, 0.6083, 0.9042, 0.6083, 0.7797, 0.5749, 0.7797, 0.5749, 0.7998, 0.5, 0.7998, 0.5, 0.842, 0.5916, 0.842, 0.5916, 0.7797, 0.5749, 0.7797, 0.5749, 0.5, 1.0, 0.5, 1.0, 0.625, 0.9665, 0.625, 0.9665, 0.75, 0.933, 0.75, 0.933, 0.8415, 0.8415, 0.8415, 0.8415, 0.933, 0.75, 0.933, 0.75, 0.9665, 0.625, 0.9665, 0.625, 0.9665, 0.625, 0.9665, 0.625, 1.0, 0.5, 1.0, 0.5, 0.8415, 0.8415, 0.8415, 0.8415, 0.933, 0.75, 0.933, 0.75, 0.625, 0.9665, 0.625, 0.9665, 0.75, 0.933, 0.75, 0.933, 0.5, 1.0, 0.625, 0.9665, 0.625, 0.9665, 0.5, 1.0, 0.75, 0.933, 0.8415, 0.8415, 0.8415, 0.8415, 0.75, 0.933, 0.933, 0.75, 0.9665, 0.625, 0.9665, 0.625, 0.933, 0.75, 0.9665, 0.625, 1.0, 0.5, 1.0, 0.5, 0.9665, 0.625, 0.8415, 0.8415, 0.933, 0.75, 0.933, 0.75, 0.8415, 0.8415, 0.625, 0.9665, 0.75, 0.933, 0.75, 0.933, 0.625, 0.9665, 0.5, 1.0, 0.625, 0.9665, 0.625, 0.9665, 0.5, 1.0, 0.75, 0.933, 0.8415, 0.8415, 0.8415, 0.8415, 0.75, 0.933, 0.933, 0.75, 0.9665, 0.625, 0.9665, 0.625, 0.933, 0.75, 0.9665, 0.625, 1.0, 0.5, 1.0, 0.5, 0.9665, 0.625, 0.8415, 0.8415, 0.933, 0.75, 0.933, 0.75, 0.8415, 0.8415, 0.625, 0.9665, 0.75, 0.933, 0.75, 0.933, 0.625, 0.9665, 0.5, 1.0, 0.5, 1.0, 0.625, 0.9665, 0.625, 0.9665, 0.75, 0.933, 0.75, 0.933, 0.8415, 0.8415, 0.8415, 0.8415, 0.933, 0.75, 0.933, 0.75, 0.9665, 0.625, 0.9665, 0.625, 0.9665, 0.625, 0.9665, 0.625, 1.0, 0.5, 1.0, 0.5, 0.8415, 0.8415, 0.8415, 0.8415, 0.933, 0.75, 0.933, 0.75, 0.625, 0.9665, 0.625, 0.9665, 0.75, 0.933, 0.75, 0.933, 0.5964, 0.9742, 0.5964, 0.9742, 0.5964, 0.9742, 0.5964, 0.9742, 0.8624, 0.8206, 0.8624, 0.8206, 0.8624, 0.8206, 0.8624, 0.8206, 0.9588, 0.6536, 0.9588, 0.6536, 0.9588, 0.6536, 0.9588, 0.6536, 0.8624, 0.8206, 0.8624, 0.8206, 0.933, 0.75, 0.933, 0.75, 0.933, 0.75, 0.933, 0.75, 0.9588, 0.6536, 0.9588, 0.6536, 0.5, 1.0, 0.5, 1.0, 0.5964, 0.9742, 0.5964, 0.9742, 0.5964, 0.9742, 0.625, 0.9665, 0.625, 0.9665, 0.5964, 0.9742, 0.8624, 0.8206, 0.8415, 0.8415, 0.8415, 0.8415, 0.8624, 0.8206, 0.9588, 0.6536, 0.9665, 0.625, 0.9665, 0.625, 0.9588, 0.6536, 0.625, 0.9665, 0.625, 0.9665, 0.75, 0.933, 0.75, 0.933, 0.9665, 0.625, 0.9665, 0.625, 1.0, 0.5, 1.0, 0.5, 0.75, 0.933, 0.75, 0.933, 0.8415, 0.8415, 0.8415, 0.8415, 0.5964, 0.9742, 0.5964, 0.9742, 0.5964, 0.9742, 0.5964, 0.9742, 0.8624, 0.8206, 0.8624, 0.8206, 0.8624, 0.8206, 0.8624, 0.8206, 0.9588, 0.6536, 0.9588, 0.6536, 0.9588, 0.6536, 0.9588, 0.6536, 0.8624, 0.8206, 0.933, 0.75, 0.933, 0.75, 0.8624, 0.8206, 0.933, 0.75, 0.9588, 0.6536, 0.9588, 0.6536, 0.933, 0.75, 0.5, 1.0, 0.5964, 0.9742, 0.5964, 0.9742, 0.5, 1.0, 0.5964, 0.9742, 0.5964, 0.9742, 0.625, 0.9665, 0.625, 0.9665, 0.8624, 0.8206, 0.8624, 0.8206, 0.8415, 0.8415, 0.8415, 0.8415, 0.9588, 0.6536, 0.9588, 0.6536, 0.9665, 0.625, 0.9665, 0.625, 0.625, 0.9665, 0.75, 0.933, 0.75, 0.933, 0.625, 0.9665, 0.9665, 0.625, 1.0, 0.5, 1.0, 0.5, 0.9665, 0.625, 0.75, 0.933, 0.8415, 0.8415, 0.8415, 0.8415, 0.75, 0.933, 0.5964, 0.9742, 0.5964, 0.9742, 0.5964, 0.9742, 0.5964, 0.9742, 0.8624, 0.8206, 0.8624, 0.8206, 0.8624, 0.8206, 0.8624, 0.8206, 0.9588, 0.6536, 0.9588, 0.6536, 0.9588, 0.6536, 0.9588, 0.6536, 0.8624, 0.8206, 0.933, 0.75, 0.933, 0.75, 0.8624, 0.8206, 0.933, 0.75, 0.9588, 0.6536, 0.9588, 0.6536, 0.933, 0.75, 0.5, 1.0, 0.5964, 0.9742, 0.5964, 0.9742, 0.5, 1.0, 0.5964, 0.9742, 0.5964, 0.9742, 0.625, 0.9665, 0.625, 0.9665, 0.8624, 0.8206, 0.8624, 0.8206, 0.8415, 0.8415, 0.8415, 0.8415, 0.9588, 0.6536, 0.9588, 0.6536, 0.9665, 0.625, 0.9665, 0.625, 0.625, 0.9665, 0.75, 0.933, 0.75, 0.933, 0.625, 0.9665, 0.9665, 0.625, 1.0, 0.5, 1.0, 0.5, 0.9665, 0.625, 0.75, 0.933, 0.8415, 0.8415, 0.8415, 0.8415, 0.75, 0.933, 0.5964, 0.9742, 0.5964, 0.9742, 0.5964, 0.9742, 0.5964, 0.9742, 0.8624, 0.8206, 0.8624, 0.8206, 0.8624, 0.8206, 0.8624, 0.8206, 0.9588, 0.6536, 0.9588, 0.6536, 0.9588, 0.6536, 0.9588, 0.6536, 0.8624, 0.8206, 0.8624, 0.8206, 0.933, 0.75, 0.933, 0.75, 0.933, 0.75, 0.933, 0.75, 0.9588, 0.6536, 0.9588, 0.6536, 0.5, 1.0, 0.5, 1.0, 0.5964, 0.9742, 0.5964, 0.9742, 0.5964, 0.9742, 0.625, 0.9665, 0.625, 0.9665, 0.5964, 0.9742, 0.8624, 0.8206, 0.8415, 0.8415, 0.8415, 0.8415, 0.8624, 0.8206, 0.9588, 0.6536, 0.9665, 0.625, 0.9665, 0.625, 0.9588, 0.6536, 0.625, 0.9665, 0.625, 0.9665, 0.75, 0.933, 0.75, 0.933, 0.9665, 0.625, 0.9665, 0.625, 1.0, 0.5, 1.0, 0.5, 0.75, 0.933, 0.75, 0.933, 0.8415, 0.8415, 0.8415, 0.8415, 0.9588, 0.6536, 0.9665, 0.625, 0.9665, 0.625, 0.9588, 0.6536, 0.5964, 0.9742, 0.625, 0.9665, 0.625, 0.9665, 0.5964, 0.9742, 0.8624, 0.8206, 0.8624, 0.8206, 0.8624, 0.8206, 0.8624, 0.8206, 0.9588, 0.6536, 0.9588, 0.6536, 0.9665, 0.625, 0.9665, 0.625, 0.5964, 0.9742, 0.5964, 0.9742, 0.625, 0.9665, 0.625, 0.9665, 0.8624, 0.8206, 0.8624, 0.8206, 0.8624, 0.8206, 0.8624, 0.8206, 0.9588, 0.6536, 0.9588, 0.6536, 0.9665, 0.625, 0.9665, 0.625, 0.5964, 0.9742, 0.5964, 0.9742, 0.625, 0.9665, 0.625, 0.9665, 0.8624, 0.8206, 0.8624, 0.8206, 0.8624, 0.8206, 0.8624, 0.8206, 0.9588, 0.6536, 0.9665, 0.625, 0.9665, 0.625, 0.9588, 0.6536, 0.5964, 0.9742, 0.625, 0.9665, 0.625, 0.9665, 0.5964, 0.9742, 0.8624, 0.8206, 0.8624, 0.8206, 0.8624, 0.8206, 0.8624, 0.8206, 0.5964, 0.9742, 0.5964, 0.9742, 0.5964, 0.9742, 0.5964, 0.9742, 0.9588, 0.6536, 0.9588, 0.6536, 0.9588, 0.6536, 0.9588, 0.6536, 0.8624, 0.8206, 0.8624, 0.8206, 0.933, 0.75, 0.933, 0.75, 0.933, 0.75, 0.933, 0.75, 0.9588, 0.6536, 0.9588, 0.6536, 0.5, 1.0, 0.5, 1.0, 0.5964, 0.9742, 0.5964, 0.9742, 0.8624, 0.8206, 0.8415, 0.8415, 0.8415, 0.8415, 0.8624, 0.8206, 0.625, 0.9665, 0.625, 0.9665, 0.75, 0.933, 0.75, 0.933, 0.9665, 0.625, 0.9665, 0.625, 1.0, 0.5, 1.0, 0.5, 0.75, 0.933, 0.75, 0.933, 0.8415, 0.8415, 0.8415, 0.8415, 0.5964, 0.9742, 0.5964, 0.9742, 0.5964, 0.9742, 0.5964, 0.9742, 0.9588, 0.6536, 0.9588, 0.6536, 0.9588, 0.6536, 0.9588, 0.6536, 0.8624, 0.8206, 0.933, 0.75, 0.933, 0.75, 0.8624, 0.8206, 0.933, 0.75, 0.9588, 0.6536, 0.9588, 0.6536, 0.933, 0.75, 0.5, 1.0, 0.5964, 0.9742, 0.5964, 0.9742, 0.5, 1.0, 0.8624, 0.8206, 0.8624, 0.8206, 0.8415, 0.8415, 0.8415, 0.8415, 0.625, 0.9665, 0.75, 0.933, 0.75, 0.933, 0.625, 0.9665, 0.9665, 0.625, 1.0, 0.5, 1.0, 0.5, 0.9665, 0.625, 0.75, 0.933, 0.8415, 0.8415, 0.8415, 0.8415, 0.75, 0.933, 0.5964, 0.9742, 0.5964, 0.9742, 0.5964, 0.9742, 0.5964, 0.9742, 0.9588, 0.6536, 0.9588, 0.6536, 0.9588, 0.6536, 0.9588, 0.6536, 0.8624, 0.8206, 0.933, 0.75, 0.933, 0.75, 0.8624, 0.8206, 0.933, 0.75, 0.9588, 0.6536, 0.9588, 0.6536, 0.933, 0.75, 0.5, 1.0, 0.5964, 0.9742, 0.5964, 0.9742, 0.5, 1.0, 0.8624, 0.8206, 0.8624, 0.8206, 0.8415, 0.8415, 0.8415, 0.8415, 0.625, 0.9665, 0.75, 0.933, 0.75, 0.933, 0.625, 0.9665, 0.9665, 0.625, 1.0, 0.5, 1.0, 0.5, 0.9665, 0.625, 0.75, 0.933, 0.8415, 0.8415, 0.8415, 0.8415, 0.75, 0.933, 0.5964, 0.9742, 0.5964, 0.9742, 0.5964, 0.9742, 0.5964, 0.9742, 0.9588, 0.6536, 0.9588, 0.6536, 0.9588, 0.6536, 0.9588, 0.6536, 0.8624, 0.8206, 0.8624, 0.8206, 0.933, 0.75, 0.933, 0.75, 0.933, 0.75, 0.933, 0.75, 0.9588, 0.6536, 0.9588, 0.6536, 0.5, 1.0, 0.5, 1.0, 0.5964, 0.9742, 0.5964, 0.9742, 0.8624, 0.8206, 0.8415, 0.8415, 0.8415, 0.8415, 0.8624, 0.8206, 0.625, 0.9665, 0.625, 0.9665, 0.75, 0.933, 0.75, 0.933, 0.9665, 0.625, 0.9665, 0.625, 1.0, 0.5, 1.0, 0.5, 0.75, 0.933, 0.75, 0.933, 0.8415, 0.8415, 0.8415, 0.8415, 0.7174, 0.5583, 0.733, 0.5, 0.7356, 0.5, 0.6898, 0.5368, 0.7018, 0.6165, 0.7174, 0.5583, 0.6898, 0.5368, 0.6748, 0.5928, 0.5, 0.733, 0.5583, 0.7174, 0.5589, 0.7198, 0.4808, 0.7049, 0.5583, 0.7174, 0.6165, 0.7018, 0.6178, 0.704, 0.5589, 0.7198, 0.7047, 0.7047, 0.6499, 0.7596, 0.6178, 0.704, 0.6609, 0.6609, 0.7018, 0.6165, 0.6748, 0.5928, 0.6609, 0.6609, 0.6592, 0.6592, 0.7174, 0.5583, 0.6898, 0.5368, 0.7356, 0.5, 0.733, 0.5, 0.7018, 0.6165, 0.6748, 0.5928, 0.6898, 0.5368, 0.7174, 0.5583, 0.5, 0.733, 0.4808, 0.7049, 0.5589, 0.7198, 0.5583, 0.7174, 0.5583, 0.7174, 0.5589, 0.7198, 0.6178, 0.704, 0.6165, 0.7018, 0.7047, 0.7047, 0.6609, 0.6609, 0.6178, 0.704, 0.6499, 0.7596, 0.7018, 0.6165, 0.6592, 0.6592, 0.6609, 0.6609, 0.6748, 0.5928, 0.7174, 0.5583, 0.6898, 0.5368, 0.7356, 0.5, 0.733, 0.5, 0.7018, 0.6165, 0.6748, 0.5928, 0.6898, 0.5368, 0.7174, 0.5583, 0.5, 0.733, 0.4808, 0.7049, 0.5589, 0.7198, 0.5583, 0.7174, 0.5583, 0.7174, 0.5589, 0.7198, 0.6178, 0.704, 0.6165, 0.7018, 0.7047, 0.7047, 0.6609, 0.6609, 0.6178, 0.704, 0.6499, 0.7596, 0.7018, 0.6165, 0.6592, 0.6592, 0.6609, 0.6609, 0.6748, 0.5928, 0.7174, 0.5583, 0.733, 0.5, 0.7356, 0.5, 0.6898, 0.5368, 0.7018, 0.6165, 0.7174, 0.5583, 0.6898, 0.5368, 0.6748, 0.5928, 0.5, 0.733, 0.5583, 0.7174, 0.5589, 0.7198, 0.4808, 0.7049, 0.5583, 0.7174, 0.6165, 0.7018, 0.6178, 0.704, 0.5589, 0.7198, 0.7047, 0.7047, 0.6499, 0.7596, 0.6178, 0.704, 0.6609, 0.6609, 0.7018, 0.6165, 0.6748, 0.5928, 0.6609, 0.6609, 0.6592, 0.6592, 0.6165, 0.7018, 0.6165, 0.7018, 0.5583, 0.7174, 0.5583, 0.7174, 0.7174, 0.5583, 0.7174, 0.5583, 0.7018, 0.6165, 0.7018, 0.6165, 0.6592, 0.6592, 0.6592, 0.6592, 0.6165, 0.7018, 0.6165, 0.7018, 0.7018, 0.6165, 0.7018, 0.6165, 0.6592, 0.6592, 0.6592, 0.6592, 0.733, 0.5, 0.733, 0.5, 0.7174, 0.5583, 0.7174, 0.5583, 0.5583, 0.7174, 0.5583, 0.7174, 0.5, 0.733, 0.5, 0.733, 0.6165, 0.7018, 0.5583, 0.7174, 0.5583, 0.7174, 0.6165, 0.7018, 0.7174, 0.5583, 0.7018, 0.6165, 0.7018, 0.6165, 0.7174, 0.5583, 0.6592, 0.6592, 0.6165, 0.7018, 0.6165, 0.7018, 0.6592, 0.6592, 0.7018, 0.6165, 0.6592, 0.6592, 0.6592, 0.6592, 0.7018, 0.6165, 0.733, 0.5, 0.7174, 0.5583, 0.7174, 0.5583, 0.733, 0.5, 0.5583, 0.7174, 0.5, 0.733, 0.5, 0.733, 0.5583, 0.7174, 0.6165, 0.7018, 0.5583, 0.7174, 0.5583, 0.7174, 0.6165, 0.7018, 0.7174, 0.5583, 0.7018, 0.6165, 0.7018, 0.6165, 0.7174, 0.5583, 0.6592, 0.6592, 0.6165, 0.7018, 0.6165, 0.7018, 0.6592, 0.6592, 0.7018, 0.6165, 0.6592, 0.6592, 0.6592, 0.6592, 0.7018, 0.6165, 0.733, 0.5, 0.7174, 0.5583, 0.7174, 0.5583, 0.733, 0.5, 0.5583, 0.7174, 0.5, 0.733, 0.5, 0.733, 0.5583, 0.7174, 0.6165, 0.7018, 0.6165, 0.7018, 0.5583, 0.7174, 0.5583, 0.7174, 0.7174, 0.5583, 0.7174, 0.5583, 0.7018, 0.6165, 0.7018, 0.6165, 0.6592, 0.6592, 0.6592, 0.6592, 0.6165, 0.7018, 0.6165, 0.7018, 0.7018, 0.6165, 0.7018, 0.6165, 0.6592, 0.6592, 0.6592, 0.6592, 0.733, 0.5, 0.733, 0.5, 0.7174, 0.5583, 0.7174, 0.5583, 0.5583, 0.7174, 0.5583, 0.7174, 0.5, 0.733, 0.5, 0.733, 0.5583, 0.7174, 0.5583, 0.7174, 0.5, 0.733, 0.5, 0.733, 0.733, 0.5, 0.733, 0.5, 0.7174, 0.5583, 0.7174, 0.5583, 0.7018, 0.6165, 0.7018, 0.6165, 0.6592, 0.6592, 0.6592, 0.6592, 0.6592, 0.6592, 0.6592, 0.6592, 0.6165, 0.7018, 0.6165, 0.7018, 0.7174, 0.5583, 0.7174, 0.5583, 0.7018, 0.6165, 0.7018, 0.6165, 0.6165, 0.7018, 0.6165, 0.7018, 0.5583, 0.7174, 0.5583, 0.7174, 0.5583, 0.7174, 0.5, 0.733, 0.5, 0.733, 0.5583, 0.7174, 0.733, 0.5, 0.7174, 0.5583, 0.7174, 0.5583, 0.733, 0.5, 0.7018, 0.6165, 0.6592, 0.6592, 0.6592, 0.6592, 0.7018, 0.6165, 0.6592, 0.6592, 0.6165, 0.7018, 0.6165, 0.7018, 0.6592, 0.6592, 0.7174, 0.5583, 0.7018, 0.6165, 0.7018, 0.6165, 0.7174, 0.5583, 0.6165, 0.7018, 0.5583, 0.7174, 0.5583, 0.7174, 0.6165, 0.7018, 0.5583, 0.7174, 0.5, 0.733, 0.5, 0.733, 0.5583, 0.7174, 0.733, 0.5, 0.7174, 0.5583, 0.7174, 0.5583, 0.733, 0.5, 0.7018, 0.6165, 0.6592, 0.6592, 0.6592, 0.6592, 0.7018, 0.6165, 0.6592, 0.6592, 0.6165, 0.7018, 0.6165, 0.7018, 0.6592, 0.6592, 0.7174, 0.5583, 0.7018, 0.6165, 0.7018, 0.6165, 0.7174, 0.5583, 0.6165, 0.7018, 0.5583, 0.7174, 0.5583, 0.7174, 0.6165, 0.7018, 0.5583, 0.7174, 0.5583, 0.7174, 0.5, 0.733, 0.5, 0.733, 0.733, 0.5, 0.733, 0.5, 0.7174, 0.5583, 0.7174, 0.5583, 0.7018, 0.6165, 0.7018, 0.6165, 0.6592, 0.6592, 0.6592, 0.6592, 0.6592, 0.6592, 0.6592, 0.6592, 0.6165, 0.7018, 0.6165, 0.7018, 0.7174, 0.5583, 0.7174, 0.5583, 0.7018, 0.6165, 0.7018, 0.6165, 0.6165, 0.7018, 0.6165, 0.7018, 0.5583, 0.7174, 0.5583, 0.7174])
me_circle.use_remesh_fix_poles = True
me_circle.use_remesh_preserve_attributes = False
me_circle.use_mirror_vertex_groups = False
me_circle.update()

# ---- objects
ob_revolver_cylinder = bpy.data.objects.new('Revolver Cylinder', me_circle)
ob_light = bpy.data.objects.new('Light', light_light)
ob_camera = bpy.data.objects.new('Camera', cam_camera)

# ---- transforms, parenting, visibility, modifiers, constraints
ob_revolver_cylinder.location = (-1.607e-08, -2.098e-09, 1.018)
ob_revolver_cylinder.rotation_euler = (-0.0, 1.571, 0.0)
ob_revolver_cylinder.scale = (0.5366, 0.5366, 0.5366)
ob_revolver_cylinder.lineart.crease_threshold = 0.0
_m = ob_revolver_cylinder.modifiers.new('Subdivision', 'SUBSURF')
_m.uv_smooth = 'PRESERVE_CORNERS'
_m.levels = 3
_m.render_levels = 3
_m = ob_revolver_cylinder.modifiers.new('Auto Smooth', 'NODES')
_m.node_group = ng_auto_smooth
_gi = [s.identifier for s in ng_auto_smooth.interface.items_tree if s.item_type == 'SOCKET' and s.in_out == 'INPUT']
_m[_gi[1]] = 0.5236  # Angle
ob_light.location = (8.901, -6.578, 6.964)
ob_light.rotation_euler = (0.6503, 0.05522, 1.866)
ob_light.lock_rotations_4d = False
ob_light.empty_display_type = 'ARROWS'
ob_light.color = (0.0, 0.0, 0.0, 0.0)
ob_light.lineart.crease_threshold = 0.0
ob_camera.location = (7.359, -6.926, 6.118)
ob_camera.rotation_euler = (1.109, 0.0, 0.8149)
ob_camera.lock_rotations_4d = False
ob_camera.empty_display_type = 'ARROWS'
ob_camera.color = (0.0, 0.0, 0.0, 0.0)
ob_camera.display_type = 'WIRE'
ob_camera.lineart.crease_threshold = 0.0

# ---- collection membership
scene.collection.objects.link(ob_revolver_cylinder)
col_collection.objects.link(ob_light)
col_collection.objects.link(ob_camera)

# ---- scene / render settings (as saved in the file)
scene.camera = ob_camera
scene.frame_start = 1; scene.frame_end = 250; scene.frame_set(1)
scene.render.engine = 'BLENDER_EEVEE_NEXT'
scene.cycles.use_denoising = False
scene.cycles.samples = 128
scene.cycles.sampling_pattern = 'TABULATED_SOBOL'
scene.cycles.use_adaptive_sampling = False
scene.cycles.use_light_tree = False
scene.eevee.use_gtao = True
scene.view_settings.view_transform = 'Filmic'
bpy.context.view_layer.update()
